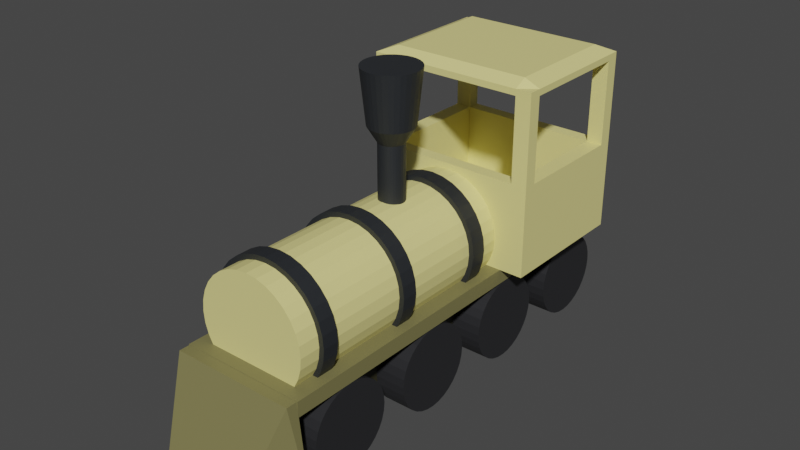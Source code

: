 # Source: train.blend  (saved by Blender 3.4.6; exported with 4.5.12 LTS)
import bpy
from mathutils import Matrix  # noqa: F401  (used for matrix-valued properties, if any)

bpy.ops.wm.read_factory_settings(use_empty=True)
scene = bpy.context.scene
scene.name = 'Scene'

# ---- collections
col_collection = bpy.data.collections.new('Collection'); scene.collection.children.link(col_collection)

# ---- materials (node trees are filled in below, after node groups)
mat_material_002 = bpy.data.materials.new('Material.002')
mat_material_002.use_transparent_shadow = False
mat_material_004 = bpy.data.materials.new('Material.004')
mat_material_004.use_transparent_shadow = False
mat_material_001 = bpy.data.materials.new('Material.001')
mat_material_001.use_transparent_shadow = False
mat_material_005 = bpy.data.materials.new('Material.005')
mat_material_005.use_transparent_shadow = False
mat_material_003 = bpy.data.materials.new('Material.003')
mat_material_003.use_transparent_shadow = False

# ---- material node trees
mat_material_002.use_nodes = True; mat_material_002.node_tree.nodes.clear()
_N = mat_material_002.node_tree.nodes; _L = mat_material_002.node_tree.links
n0 = _N.new('ShaderNodeBsdfPrincipled'); n0.name = 'Principled BSDF'; n0.location = (10, 300)
n0.distribution = 'GGX'
n0.subsurface_method = 'RANDOM_WALK_SKIN'
n0.inputs[0].default_value = (0.8, 0.7276, 0.2746, 1.0)
n0.inputs[3].default_value = 1.45
n0.inputs[27].default_value = (0.0, 0.0, 0.0, 1.0)
n0.inputs[28].default_value = 1.0
n1 = _N.new('ShaderNodeOutputMaterial'); n1.name = 'Material Output'; n1.location = (300, 300)
_L.new(n0.outputs[0], n1.inputs[0])
n1.is_active_output = True
mat_material_004.use_nodes = True; mat_material_004.node_tree.nodes.clear()
_N = mat_material_004.node_tree.nodes; _L = mat_material_004.node_tree.links
n0 = _N.new('ShaderNodeBsdfPrincipled'); n0.name = 'Principled BSDF'; n0.location = (10, 300)
n0.distribution = 'GGX'
n0.subsurface_method = 'RANDOM_WALK_SKIN'
n0.inputs[0].default_value = (0.196, 0.1791, 0.07173, 1.0)
n0.inputs[3].default_value = 1.45
n0.inputs[27].default_value = (0.0, 0.0, 0.0, 1.0)
n0.inputs[28].default_value = 1.0
n1 = _N.new('ShaderNodeOutputMaterial'); n1.name = 'Material Output'; n1.location = (300, 300)
_L.new(n0.outputs[0], n1.inputs[0])
n1.is_active_output = True
mat_material_001.use_nodes = True; mat_material_001.node_tree.nodes.clear()
_N = mat_material_001.node_tree.nodes; _L = mat_material_001.node_tree.links
n0 = _N.new('ShaderNodeBsdfPrincipled'); n0.name = 'Principled BSDF'; n0.location = (10, 300)
n0.distribution = 'GGX'
n0.subsurface_method = 'RANDOM_WALK_SKIN'
n0.inputs[0].default_value = (0.02108, 0.02133, 0.02365, 1.0)
n0.inputs[3].default_value = 1.45
n0.inputs[27].default_value = (0.0, 0.0, 0.0, 1.0)
n0.inputs[28].default_value = 1.0
n1 = _N.new('ShaderNodeOutputMaterial'); n1.name = 'Material Output'; n1.location = (300, 300)
_L.new(n0.outputs[0], n1.inputs[0])
n1.is_active_output = True
mat_material_005.use_nodes = True; mat_material_005.node_tree.nodes.clear()
_N = mat_material_005.node_tree.nodes; _L = mat_material_005.node_tree.links
n0 = _N.new('ShaderNodeBsdfPrincipled'); n0.name = 'Principled BSDF'; n0.location = (10, 300)
n0.distribution = 'GGX'
n0.subsurface_method = 'RANDOM_WALK_SKIN'
n0.inputs[0].default_value = (0.0331, 0.03059, 0.01408, 1.0)
n0.inputs[3].default_value = 1.45
n0.inputs[27].default_value = (0.0, 0.0, 0.0, 1.0)
n0.inputs[28].default_value = 1.0
n1 = _N.new('ShaderNodeOutputMaterial'); n1.name = 'Material Output'; n1.location = (300, 300)
_L.new(n0.outputs[0], n1.inputs[0])
n1.is_active_output = True
mat_material_003.use_nodes = True; mat_material_003.node_tree.nodes.clear()
_N = mat_material_003.node_tree.nodes; _L = mat_material_003.node_tree.links
n0 = _N.new('ShaderNodeBsdfPrincipled'); n0.name = 'Principled BSDF'; n0.location = (10, 300)
n0.distribution = 'GGX'
n0.subsurface_method = 'RANDOM_WALK_SKIN'
n0.inputs[0].default_value = (0.0192, 0.02177, 0.02535, 1.0)
n0.inputs[3].default_value = 1.45
n0.inputs[27].default_value = (0.0, 0.0, 0.0, 1.0)
n0.inputs[28].default_value = 1.0
n1 = _N.new('ShaderNodeOutputMaterial'); n1.name = 'Material Output'; n1.location = (300, 300)
_L.new(n0.outputs[0], n1.inputs[0])
n1.is_active_output = True

# ---- world
world_world = bpy.data.worlds.new('World'); scene.world = world_world
world_world.use_nodes = True; world_world.node_tree.nodes.clear()
_N = world_world.node_tree.nodes; _L = world_world.node_tree.links
n0 = _N.new('ShaderNodeOutputWorld'); n0.name = 'World Output'; n0.location = (300, 300)
n1 = _N.new('ShaderNodeBackground'); n1.name = 'Background'; n1.location = (10, 300)
n1.inputs[0].default_value = (0.05088, 0.05088, 0.05088, 1.0)
_L.new(n1.outputs[0], n0.inputs[0])
n0.is_active_output = True
world_world.color = (0.05088, 0.05088, 0.05088)
world_world.use_sun_shadow = False
world_world.sun_shadow_jitter_overblur = 0.0

# ---- meshes
me_cylinder = bpy.data.meshes.new('Cylinder')
me_cylinder.from_pydata([(0.0, 1.0, -1.0), (0.0, 1.0, 1.0), (0.1951, 0.9808, -1.0), (0.1951, 0.9808, 1.0), (0.3827, 0.9239, -1.0), (0.3827, 0.9239, 1.0), (0.5556, 0.8315, -1.0), (0.5556, 0.8315, 1.0), (0.7071, 0.7071, -1.0), (0.7071, 0.7071, 1.0), (0.8315, 0.5556, -1.0), (0.8315, 0.5556, 1.0), (0.9239, 0.3827, -1.0), (0.9239, 0.3827, 1.0), (0.9808, 0.1951, -1.0), (0.9808, 0.1951, 1.0), (1.0, 0.0, -1.0), (1.0, 0.0, 1.0), (0.9808, -0.1951, -1.0), (0.9808, -0.1951, 1.0), (0.9239, -0.3827, -1.0), (0.9239, -0.3827, 1.0), (0.8315, -0.5556, -1.0), (0.8315, -0.5556, 1.0), (0.7071, -0.7071, -1.0), (0.7071, -0.7071, 1.0), (0.5556, -0.8315, -1.0), (0.5556, -0.8315, 1.0), (0.3827, -0.9239, -1.0), (0.3827, -0.9239, 1.0), (0.1951, -0.9808, -1.0), (0.1951, -0.9808, 1.0), (0.0, -1.0, -1.0), (0.0, -1.0, 1.0), (-0.1951, -0.9808, -1.0), (-0.1951, -0.9808, 1.0), (-0.3827, -0.9239, -1.0), (-0.3827, -0.9239, 1.0), (-0.5556, -0.8315, -1.0), (-0.5556, -0.8315, 1.0), (-0.7071, -0.7071, -1.0), (-0.7071, -0.7071, 1.0), (-0.8315, -0.5556, -1.0), (-0.8315, -0.5556, 1.0), (-0.9239, -0.3827, -1.0), (-0.9239, -0.3827, 1.0), (-0.9808, -0.1951, -1.0), (-0.9808, -0.1951, 1.0), (-1.0, 0.0, -1.0), (-1.0, 0.0, 1.0), (-0.9808, 0.1951, -1.0), (-0.9808, 0.1951, 1.0), (-0.9239, 0.3827, -1.0), (-0.9239, 0.3827, 1.0), (-0.8315, 0.5556, -1.0), (-0.8315, 0.5556, 1.0), (-0.7071, 0.7071, -1.0), (-0.7071, 0.7071, 1.0), (-0.5556, 0.8315, -1.0), (-0.5556, 0.8315, 1.0), (-0.3827, 0.9239, -1.0), (-0.3827, 0.9239, 1.0), (-0.1951, 0.9808, -1.0), (-0.1951, 0.9808, 1.0)], [], [(0, 1, 3, 2), (2, 3, 5, 4), (4, 5, 7, 6), (6, 7, 9, 8), (8, 9, 11, 10), (10, 11, 13, 12), (12, 13, 15, 14), (14, 15, 17, 16), (16, 17, 19, 18), (18, 19, 21, 20), (20, 21, 23, 22), (22, 23, 25, 24), (24, 25, 27, 26), (26, 27, 29, 28), (28, 29, 31, 30), (30, 31, 33, 32), (32, 33, 35, 34), (34, 35, 37, 36), (36, 37, 39, 38), (38, 39, 41, 40), (40, 41, 43, 42), (42, 43, 45, 44), (44, 45, 47, 46), (46, 47, 49, 48), (48, 49, 51, 50), (50, 51, 53, 52), (52, 53, 55, 54), (54, 55, 57, 56), (56, 57, 59, 58), (58, 59, 61, 60), (3, 1, 63, 61, 59, 57, 55, 53, 51, 49, 47, 45, 43, 41, 39, 37, 35, 33, 31, 29, 27, 25, 23, 21, 19, 17, 15, 13, 11, 9, 7, 5), (60, 61, 63, 62), (62, 63, 1, 0), (0, 2, 4, 6, 8, 10, 12, 14, 16, 18, 20, 22, 24, 26, 28, 30, 32, 34, 36, 38, 40, 42, 44, 46, 48, 50, 52, 54, 56, 58, 60, 62)])
_uv = me_cylinder.uv_layers.new(name='UVMap')
_uv.uv.foreach_set('vector', [1.0, 0.5, 1.0, 1.0, 0.9688, 1.0, 0.9688, 0.5, 0.9688, 0.5, 0.9688, 1.0, 0.9375, 1.0, 0.9375, 0.5, 0.9375, 0.5, 0.9375, 1.0, 0.9062, 1.0, 0.9062, 0.5, 0.9062, 0.5, 0.9062, 1.0, 0.875, 1.0, 0.875, 0.5, 0.875, 0.5, 0.875, 1.0, 0.8438, 1.0, 0.8438, 0.5, 0.8438, 0.5, 0.8438, 1.0, 0.8125, 1.0, 0.8125, 0.5, 0.8125, 0.5, 0.8125, 1.0, 0.7812, 1.0, 0.7812, 0.5, 0.7812, 0.5, 0.7812, 1.0, 0.75, 1.0, 0.75, 0.5, 0.75, 0.5, 0.75, 1.0, 0.7188, 1.0, 0.7188, 0.5, 0.7188, 0.5, 0.7188, 1.0, 0.6875, 1.0, 0.6875, 0.5, 0.6875, 0.5, 0.6875, 1.0, 0.6562, 1.0, 0.6562, 0.5, 0.6562, 0.5, 0.6562, 1.0, 0.625, 1.0, 0.625, 0.5, 0.625, 0.5, 0.625, 1.0, 0.5938, 1.0, 0.5938, 0.5, 0.5938, 0.5, 0.5938, 1.0, 0.5625, 1.0, 0.5625, 0.5, 0.5625, 0.5, 0.5625, 1.0, 0.5312, 1.0, 0.5312, 0.5, 0.5312, 0.5, 0.5312, 1.0, 0.5, 1.0, 0.5, 0.5, 0.5, 0.5, 0.5, 1.0, 0.4688, 1.0, 0.4688, 0.5, 0.4688, 0.5, 0.4688, 1.0, 0.4375, 1.0, 0.4375, 0.5, 0.4375, 0.5, 0.4375, 1.0, 0.4062, 1.0, 0.4062, 0.5, 0.4062, 0.5, 0.4062, 1.0, 0.375, 1.0, 0.375, 0.5, 0.375, 0.5, 0.375, 1.0, 0.3438, 1.0, 0.3438, 0.5, 0.3438, 0.5, 0.3438, 1.0, 0.3125, 1.0, 0.3125, 0.5, 0.3125, 0.5, 0.3125, 1.0, 0.2812, 1.0, 0.2812, 0.5, 0.2812, 0.5, 0.2812, 1.0, 0.25, 1.0, 0.25, 0.5, 0.25, 0.5, 0.25, 1.0, 0.2188, 1.0, 0.2188, 0.5, 0.2188, 0.5, 0.2188, 1.0, 0.1875, 1.0, 0.1875, 0.5, 0.1875, 0.5, 0.1875, 1.0, 0.1562, 1.0, 0.1562, 0.5, 0.1562, 0.5, 0.1562, 1.0, 0.125, 1.0, 0.125, 0.5, 0.125, 0.5, 0.125, 1.0, 0.09375, 1.0, 0.09375, 0.5, 0.09375, 0.5, 0.09375, 1.0, 0.0625, 1.0, 0.0625, 0.5, 0.2968, 0.4854, 0.25, 0.49, 0.2032, 0.4854, 0.1582, 0.4717, 0.1167, 0.4496, 0.08029, 0.4197, 0.05045, 0.3833, 0.02827, 0.3418, 0.01461, 0.2968, 0.01, 0.25, 0.01461, 0.2032, 0.02827, 0.1582, 0.05045, 0.1167, 0.08029, 0.08029, 0.1167, 0.05045, 0.1582, 0.02827, 0.2032, 0.01461, 0.25, 0.01, 0.2968, 0.01461, 0.3418, 0.02827, 0.3833, 0.05045, 0.4197, 0.08029, 0.4496, 0.1167, 0.4717, 0.1582, 0.4854, 0.2032, 0.49, 0.25, 0.4854, 0.2968, 0.4717, 0.3418, 0.4496, 0.3833, 0.4197, 0.4197, 0.3833, 0.4496, 0.3418, 0.4717, 0.0625, 0.5, 0.0625, 1.0, 0.03125, 1.0, 0.03125, 0.5, 0.03125, 0.5, 0.03125, 1.0, 0.0, 1.0, 0.0, 0.5, 0.75, 0.49, 0.7968, 0.4854, 0.8418, 0.4717, 0.8833, 0.4496, 0.9197, 0.4197, 0.9496, 0.3833, 0.9717, 0.3418, 0.9854, 0.2968, 0.99, 0.25, 0.9854, 0.2032, 0.9717, 0.1582, 0.9496, 0.1167, 0.9197, 0.08029, 0.8833, 0.05045, 0.8418, 0.02827, 0.7968, 0.01461, 0.75, 0.01, 0.7032, 0.01461, 0.6582, 0.02827, 0.6167, 0.05045, 0.5803, 0.08029, 0.5504, 0.1167, 0.5283, 0.1582, 0.5146, 0.2032, 0.51, 0.25, 0.5146, 0.2968, 0.5283, 0.3418, 0.5504, 0.3833, 0.5803, 0.4197, 0.6167, 0.4496, 0.6582, 0.4717, 0.7032, 0.4854])
me_cylinder.materials.append(mat_material_002)
me_cylinder.update()
me_cube_001 = bpy.data.meshes.new('Cube.001')
me_cube_001.from_pydata([(-1.0, -1.0, -1.0), (-1.0, 1.0, -1.0), (1.0, -1.0, -1.0), (1.0, 1.0, -1.0), (-1.0, -1.0, -1.0), (-1.0, 1.0, -1.0), (1.0, 1.0, -1.0), (1.0, -1.0, -1.0), (-0.816, -0.816, 0.0), (-0.816, 0.816, 0.0), (0.816, 0.816, 0.0), (0.816, -0.816, 0.0), (-1.0, -0.004923, -1.0), (-1.0, -0.004923, 0.0), (1.0, -0.004923, -1.0), (1.0, -0.004923, 0.0), (1.0, -0.004923, -1.0), (-1.0, -0.004923, -1.0), (0.816, -0.004923, 0.0), (-0.816, -0.004923, 0.0), (1.0, -1.0, 0.0), (-1.0, -1.0, 0.0), (-1.0, 1.0, 0.0), (1.0, -0.004923, 0.0), (1.0, 1.0, 0.0), (-1.0, -0.004923, 0.0), (-0.816, -0.816, -0.8652), (-0.816, 0.816, -0.8652), (0.816, 0.816, -0.8652), (0.816, -0.816, -0.8652), (0.816, -0.004923, -0.8652), (-0.816, -0.004923, -0.8652), (0.816, -0.816, 0.0), (1.0, -1.0, 0.0), (0.816, -0.816, 0.0), (1.0, -1.0, 0.0), (0.816, -1.0, 0.0), (0.816, -1.0, 0.9165), (0.816, -0.816, 0.0), (0.816, -0.816, 0.9165), (1.0, -1.0, 0.0), (1.0, -1.0, 0.9165), (1.0, -0.816, 0.0), (1.0, -0.816, 0.9165), (0.816, 0.816, -2.98e-08), (0.816, 0.816, 0.9256), (0.816, 1.0, -2.98e-08), (0.816, 1.0, 0.9256), (1.0, 0.816, -2.98e-08), (1.0, 0.816, 0.9256), (1.0, 1.0, -2.98e-08), (1.0, 1.0, 0.9256), (-1.0, 0.816, 0.0), (-1.0, 0.816, 0.9251), (-1.0, 1.0, 0.0), (-1.0, 1.0, 0.9251), (-0.816, 0.816, 0.0), (-0.816, 0.816, 0.9251), (-0.816, 1.0, 0.0), (-0.816, 1.0, 0.9251), (-1.0, -1.0, 0.0), (-1.0, -1.0, 0.9162), (-1.0, -0.816, 0.0), (-1.0, -0.816, 0.9162), (-0.816, -1.0, 0.0), (-0.816, -1.0, 0.9162), (-0.816, -0.816, 0.0), (-0.816, -0.816, 0.9162), (0.816, -1.0, 0.9165), (0.816, -0.816, 0.9165), (1.0, -1.0, 0.9165), (1.0, -0.816, 0.9165), (0.816, 0.816, 0.9256), (0.816, 1.0, 0.9256), (1.0, 0.816, 0.9256), (1.0, 1.0, 0.9256), (-1.0, 0.816, 0.9251), (-1.0, 1.0, 0.9251), (-0.816, 0.816, 0.9251), (-0.816, 1.0, 0.9251), (-1.0, -1.0, 0.9162), (-1.0, -0.816, 0.9162), (-0.816, -1.0, 0.9162), (-0.816, -0.816, 0.9162), (0.8159, 0.8141, 0.06988), (0.8159, -1.002, 0.9864), (0.8159, -0.8178, 1.062), (0.9999, -1.002, 0.9864), (0.9999, -0.8178, 0.9864), (0.8159, 0.8141, 1.071), (0.8159, 0.9981, 0.9955), (0.9999, 0.8141, 0.9955), (0.9999, 0.9981, 0.9955), (-1.0, 0.8141, 0.9949), (-1.0, 0.9981, 0.9949), (-0.816, 0.8141, 1.07), (-0.816, 0.9981, 0.9949), (-1.0, -1.002, 0.9861), (-1.0, -0.8178, 0.9861), (-0.816, -1.002, 0.9861), (-0.816, -0.8178, 1.061)], [(23, 15), (25, 13), (44, 84)], [(12, 14, 2, 0), (2, 7, 4, 0), (14, 16, 7, 2), (1, 5, 6, 3), (12, 17, 5, 1), (7, 20, 21, 4), (16, 23, 20, 7), (5, 22, 24, 6), (17, 25, 22, 5), (4, 21, 25, 17), (6, 24, 23, 16), (0, 4, 17, 12), (3, 6, 16, 14), (1, 3, 14, 12), (18, 10, 28, 30), (11, 8, 21, 20), (18, 11, 20, 23), (9, 10, 24, 22), (19, 9, 22, 25), (10, 18, 23, 24), (8, 19, 25, 21), (29, 30, 28, 27, 31, 26), (10, 9, 27, 28), (8, 11, 29, 26), (19, 8, 26, 31), (9, 19, 31, 27), (11, 18, 30, 29), (20, 11, 32, 33), (33, 32, 34, 35), (36, 37, 39, 38), (38, 39, 43, 42), (42, 43, 41, 40), (40, 41, 37, 36), (38, 42, 40, 36), (41, 43, 71, 70), (44, 45, 47, 46), (46, 47, 51, 50), (50, 51, 49, 48), (48, 49, 45, 44), (46, 50, 48, 44), (65, 67, 83, 82), (52, 53, 55, 54), (54, 55, 59, 58), (58, 59, 57, 56), (56, 57, 53, 52), (54, 58, 56, 52), (59, 55, 77, 79), (60, 61, 63, 62), (62, 63, 67, 66), (66, 67, 65, 64), (64, 65, 61, 60), (62, 66, 64, 60), (47, 45, 72, 73), (79, 77, 94, 96), (70, 71, 88, 87), (81, 80, 97, 98), (75, 73, 90, 92), (45, 49, 74, 72), (63, 61, 80, 81), (39, 37, 68, 69), (51, 47, 73, 75), (57, 59, 79, 78), (61, 65, 82, 80), (37, 41, 70, 68), (55, 53, 76, 77), (67, 63, 81, 83), (43, 39, 69, 71), (49, 51, 75, 74), (53, 57, 78, 76), (74, 71, 88, 91), (68, 82, 99, 85), (80, 82, 99, 97), (77, 76, 93, 94), (81, 76, 93, 98), (88, 86, 85, 87), (92, 90, 89, 91), (96, 94, 93, 95), (100, 98, 97, 99), (86, 85, 99, 100), (93, 95, 100, 98), (90, 89, 95, 96), (88, 86, 89, 91), (100, 95, 89, 86), (74, 75, 92, 91), (79, 73, 90, 96), (68, 70, 87, 85)])
_uv = me_cube_001.uv_layers.new(name='UVMap')
_uv.uv.foreach_set('vector', [0.125, 0.6256, 0.375, 0.6256, 0.375, 0.75, 0.125, 0.75, 0.375, 0.75, 0.375, 0.75, 0.375, 1.0, 0.375, 1.0, 0.375, 0.6256, 0.375, 0.6256, 0.375, 0.75, 0.375, 0.75, 0.375, 0.25, 0.375, 0.25, 0.375, 0.5, 0.375, 0.5, 0.375, 0.1244, 0.375, 0.1244, 0.375, 0.25, 0.375, 0.25, 0.375, 0.75, 0.5, 0.75, 0.5, 1.0, 0.375, 1.0, 0.375, 0.6256, 0.5, 0.6256, 0.5, 0.75, 0.375, 0.75, 0.375, 0.25, 0.5, 0.25, 0.5, 0.5, 0.375, 0.5, 0.375, 0.1244, 0.5, 0.1244, 0.5, 0.25, 0.375, 0.25, 0.375, 0.0, 0.5, 0.0, 0.5, 0.1244, 0.375, 0.1244, 0.375, 0.5, 0.5, 0.5, 0.5, 0.6256, 0.375, 0.6256, 0.375, 0.0, 0.375, 0.0, 0.375, 0.1244, 0.375, 0.1244, 0.375, 0.5, 0.375, 0.5, 0.375, 0.6256, 0.375, 0.6256, 0.125, 0.5, 0.375, 0.5, 0.375, 0.6256, 0.125, 0.6256, 0.5, 0.5795, 0.5, 0.4905, 0.5, 0.4905, 0.5, 0.5795, 0.5, 0.6675, 0.5, 0.08249, 0.5, 0.0, 0.5, 0.75, 0.5, 0.5795, 0.5, 0.6675, 0.5, 0.75, 0.5, 0.6256, 0.5, 0.2595, 0.5, 0.4905, 0.5, 0.5, 0.5, 0.25, 0.5, 0.1705, 0.5, 0.2595, 0.5, 0.25, 0.5, 0.1244, 0.5, 0.4905, 0.5, 0.5795, 0.5, 0.6256, 0.5, 0.5, 0.5, 0.08249, 0.5, 0.1705, 0.5, 0.1244, 0.5, 0.0, 0.5, 0.6675, 0.5, 0.5795, 0.5, 0.4905, 0.5, 0.2595, 0.5, 0.1705, 0.5, 0.08249, 0.5, 0.4905, 0.5, 0.2595, 0.5, 0.2595, 0.5, 0.4905, 0.5, 0.08249, 0.5, 0.6675, 0.5, 0.6675, 0.5, 0.08249, 0.5, 0.1705, 0.5, 0.08249, 0.5, 0.08249, 0.5, 0.1705, 0.5, 0.2595, 0.5, 0.1705, 0.5, 0.1705, 0.5, 0.2595, 0.5, 0.6675, 0.5, 0.5795, 0.5, 0.5795, 0.5, 0.6675, 0.5, 0.75, 0.5, 0.6675, 0.5, 0.6675, 0.5, 0.75, 0.5, 0.75, 0.5, 0.6675, 0.5, 0.6675, 0.5, 0.75, 0.375, 0.0, 0.625, 0.0, 0.625, 0.25, 0.375, 0.25, 0.375, 0.25, 0.625, 0.25, 0.625, 0.5, 0.375, 0.5, 0.375, 0.5, 0.625, 0.5, 0.625, 0.75, 0.375, 0.75, 0.375, 0.75, 0.625, 0.75, 0.625, 1.0, 0.375, 1.0, 0.125, 0.5, 0.375, 0.5, 0.375, 0.75, 0.125, 0.75, 0.625, 0.75, 0.625, 0.5, 0.625, 0.5, 0.625, 0.75, 0.375, 0.0, 0.625, 0.0, 0.625, 0.25, 0.375, 0.25, 0.375, 0.25, 0.625, 0.25, 0.625, 0.5, 0.375, 0.5, 0.375, 0.5, 0.625, 0.5, 0.625, 0.75, 0.375, 0.75, 0.375, 0.75, 0.625, 0.75, 0.625, 1.0, 0.375, 1.0, 0.125, 0.5, 0.375, 0.5, 0.375, 0.75, 0.125, 0.75, 0.625, 0.75, 0.625, 0.5, 0.625, 0.5, 0.625, 0.75, 0.375, 0.0, 0.625, 0.0, 0.625, 0.25, 0.375, 0.25, 0.375, 0.25, 0.625, 0.25, 0.625, 0.5, 0.375, 0.5, 0.375, 0.5, 0.625, 0.5, 0.625, 0.75, 0.375, 0.75, 0.375, 0.75, 0.625, 0.75, 0.625, 1.0, 0.375, 1.0, 0.125, 0.5, 0.375, 0.5, 0.375, 0.75, 0.125, 0.75, 0.625, 0.5, 0.625, 0.25, 0.625, 0.25, 0.625, 0.5, 0.375, 0.0, 0.625, 0.0, 0.625, 0.25, 0.375, 0.25, 0.375, 0.25, 0.625, 0.25, 0.625, 0.5, 0.375, 0.5, 0.375, 0.5, 0.625, 0.5, 0.625, 0.75, 0.375, 0.75, 0.375, 0.75, 0.625, 0.75, 0.625, 1.0, 0.375, 1.0, 0.125, 0.5, 0.375, 0.5, 0.375, 0.75, 0.125, 0.75, 0.625, 0.25, 0.625, 0.0, 0.625, 0.0, 0.625, 0.25, 0.625, 0.5, 0.625, 0.25, 0.625, 0.25, 0.625, 0.5, 0.625, 0.75, 0.625, 0.5, 0.625, 0.5, 0.625, 0.75, 0.625, 0.25, 0.625, 0.0, 0.625, 0.0, 0.625, 0.25, 0.625, 0.5, 0.625, 0.25, 0.625, 0.25, 0.625, 0.5, 0.625, 1.0, 0.625, 0.75, 0.625, 0.75, 0.625, 1.0, 0.625, 0.25, 0.625, 0.0, 0.625, 0.0, 0.625, 0.25, 0.625, 0.25, 0.625, 0.0, 0.625, 0.0, 0.625, 0.25, 0.625, 0.5, 0.625, 0.25, 0.625, 0.25, 0.625, 0.5, 0.625, 0.75, 0.625, 0.5, 0.625, 0.5, 0.625, 0.75, 0.625, 1.0, 0.625, 0.75, 0.625, 0.75, 0.625, 1.0, 0.625, 1.0, 0.625, 0.75, 0.625, 0.75, 0.625, 1.0, 0.625, 0.25, 0.625, 0.0, 0.625, 0.0, 0.625, 0.25, 0.625, 0.5, 0.625, 0.25, 0.625, 0.25, 0.625, 0.5, 0.625, 0.5, 0.625, 0.25, 0.625, 0.25, 0.625, 0.5, 0.625, 0.75, 0.625, 0.5, 0.625, 0.5, 0.625, 0.75, 0.625, 1.0, 0.625, 0.75, 0.625, 0.75, 0.625, 1.0, 0.0, 0.0, 0.0, 0.0, 0.0, 0.0, 0.0, 0.0, 0.0, 0.0, 0.0, 0.0, 0.0, 0.0, 0.0, 0.0, 0.625, 1.0, 0.625, 0.75, 0.625, 0.75, 0.625, 1.0, 0.625, 0.25, 0.625, 0.0, 0.625, 0.0, 0.625, 0.25, 0.0, 0.0, 0.0, 0.0, 0.0, 0.0, 0.0, 0.0, 0.625, 0.5, 0.875, 0.5, 0.875, 0.75, 0.625, 0.75, 0.625, 0.5, 0.875, 0.5, 0.875, 0.75, 0.625, 0.75, 0.625, 0.5, 0.875, 0.5, 0.875, 0.75, 0.625, 0.75, 0.625, 0.5, 0.875, 0.5, 0.875, 0.75, 0.625, 0.75, 0.875, 0.5, 0.875, 0.75, 0.625, 0.75, 0.625, 0.5, 0.875, 0.75, 0.625, 0.75, 0.625, 0.5, 0.875, 0.5, 0.625, 0.25, 0.625, 0.0, 0.625, 0.75, 0.625, 0.5, 0.625, 0.5, 0.875, 0.5, 0.875, 0.75, 0.625, 0.75, 0.625, 0.5, 0.625, 0.75, 0.625, 0.0, 0.875, 0.5, 0.625, 0.75, 0.625, 0.5, 0.625, 0.5, 0.625, 0.75, 0.0, 0.0, 0.0, 0.0, 0.0, 0.0, 0.0, 0.0, 0.625, 1.0, 0.625, 0.75, 0.625, 0.75, 0.625, 1.0])
me_cube_001.materials.append(mat_material_002)
me_cube_001.update()
me_cube_002 = bpy.data.meshes.new('Cube.002')
me_cube_002.from_pydata([(-1.0, -1.0, -1.0), (-1.0, -1.0, 1.0), (-1.0, 1.0, -1.0), (-1.0, 1.0, 1.0), (1.0, -1.0, -1.0), (1.0, -1.0, 1.0), (1.0, 1.0, -1.0), (1.0, 1.0, 1.0)], [], [(0, 1, 3, 2), (2, 3, 7, 6), (6, 7, 5, 4), (4, 5, 1, 0), (2, 6, 4, 0), (7, 3, 1, 5)])
_uv = me_cube_002.uv_layers.new(name='UVMap')
_uv.uv.foreach_set('vector', [0.375, 0.0, 0.625, 0.0, 0.625, 0.25, 0.375, 0.25, 0.375, 0.25, 0.625, 0.25, 0.625, 0.5, 0.375, 0.5, 0.375, 0.5, 0.625, 0.5, 0.625, 0.75, 0.375, 0.75, 0.375, 0.75, 0.625, 0.75, 0.625, 1.0, 0.375, 1.0, 0.125, 0.5, 0.375, 0.5, 0.375, 0.75, 0.125, 0.75, 0.625, 0.5, 0.875, 0.5, 0.875, 0.75, 0.625, 0.75])
me_cube_002.materials.append(mat_material_004)
me_cube_002.update()
me_cylinder_001 = bpy.data.meshes.new('Cylinder.001')
me_cylinder_001.from_pydata([(0.0, 1.0, -1.0), (0.0, 1.0, 1.0), (0.1951, 0.9808, -1.0), (0.1951, 0.9808, 1.0), (0.3827, 0.9239, -1.0), (0.3827, 0.9239, 1.0), (0.5556, 0.8315, -1.0), (0.5556, 0.8315, 1.0), (0.7071, 0.7071, -1.0), (0.7071, 0.7071, 1.0), (0.8315, 0.5556, -1.0), (0.8315, 0.5556, 1.0), (0.9239, 0.3827, -1.0), (0.9239, 0.3827, 1.0), (0.9808, 0.1951, -1.0), (0.9808, 0.1951, 1.0), (1.0, 0.0, -1.0), (1.0, 0.0, 1.0), (0.9808, -0.1951, -1.0), (0.9808, -0.1951, 1.0), (0.9239, -0.3827, -1.0), (0.9239, -0.3827, 1.0), (0.8315, -0.5556, -1.0), (0.8315, -0.5556, 1.0), (0.7071, -0.7071, -1.0), (0.7071, -0.7071, 1.0), (0.5556, -0.8315, -1.0), (0.5556, -0.8315, 1.0), (0.3827, -0.9239, -1.0), (0.3827, -0.9239, 1.0), (0.1951, -0.9808, -1.0), (0.1951, -0.9808, 1.0), (0.0, -1.0, -1.0), (0.0, -1.0, 1.0), (-0.1951, -0.9808, -1.0), (-0.1951, -0.9808, 1.0), (-0.3827, -0.9239, -1.0), (-0.3827, -0.9239, 1.0), (-0.5556, -0.8315, -1.0), (-0.5556, -0.8315, 1.0), (-0.7071, -0.7071, -1.0), (-0.7071, -0.7071, 1.0), (-0.8315, -0.5556, -1.0), (-0.8315, -0.5556, 1.0), (-0.9239, -0.3827, -1.0), (-0.9239, -0.3827, 1.0), (-0.9808, -0.1951, -1.0), (-0.9808, -0.1951, 1.0), (-1.0, 0.0, -1.0), (-1.0, 0.0, 1.0), (-0.9808, 0.1951, -1.0), (-0.9808, 0.1951, 1.0), (-0.9239, 0.3827, -1.0), (-0.9239, 0.3827, 1.0), (-0.8315, 0.5556, -1.0), (-0.8315, 0.5556, 1.0), (-0.7071, 0.7071, -1.0), (-0.7071, 0.7071, 1.0), (-0.5556, 0.8315, -1.0), (-0.5556, 0.8315, 1.0), (-0.3827, 0.9239, -1.0), (-0.3827, 0.9239, 1.0), (-0.1951, 0.9808, -1.0), (-0.1951, 0.9808, 1.0), (-1.192e-07, 3.6, -1.0), (-1.192e-07, 3.6, 1.0), (0.1951, 3.581, -1.0), (0.1951, 3.581, 1.0), (0.3827, 3.524, -1.0), (0.3827, 3.524, 1.0), (0.5556, 3.431, -1.0), (0.5556, 3.431, 1.0), (0.7071, 3.307, -1.0), (0.7071, 3.307, 1.0), (0.8315, 3.156, -1.0), (0.8315, 3.156, 1.0), (0.9239, 2.983, -1.0), (0.9239, 2.983, 1.0), (0.9808, 2.795, -1.0), (0.9808, 2.795, 1.0), (1.0, 2.6, -1.0), (1.0, 2.6, 1.0), (0.9808, 2.405, -1.0), (0.9808, 2.405, 1.0), (0.9239, 2.217, -1.0), (0.9239, 2.217, 1.0), (0.8315, 2.044, -1.0), (0.8315, 2.044, 1.0), (0.7071, 1.893, -1.0), (0.7071, 1.893, 1.0), (0.5556, 1.769, -1.0), (0.5556, 1.769, 1.0), (0.3827, 1.676, -1.0), (0.3827, 1.676, 1.0), (0.1951, 1.619, -1.0), (0.1951, 1.619, 1.0), (-1.192e-07, 1.6, -1.0), (-1.192e-07, 1.6, 1.0), (-0.1951, 1.619, -1.0), (-0.1951, 1.619, 1.0), (-0.3827, 1.676, -1.0), (-0.3827, 1.676, 1.0), (-0.5556, 1.769, -1.0), (-0.5556, 1.769, 1.0), (-0.7071, 1.893, -1.0), (-0.7071, 1.893, 1.0), (-0.8315, 2.044, -1.0), (-0.8315, 2.044, 1.0), (-0.9239, 2.217, -1.0), (-0.9239, 2.217, 1.0), (-0.9808, 2.405, -1.0), (-0.9808, 2.405, 1.0), (-1.0, 2.6, -1.0), (-1.0, 2.6, 1.0), (-0.9808, 2.795, -1.0), (-0.9808, 2.795, 1.0), (-0.9239, 2.983, -1.0), (-0.9239, 2.983, 1.0), (-0.8315, 3.156, -1.0), (-0.8315, 3.156, 1.0), (-0.7071, 3.307, -1.0), (-0.7071, 3.307, 1.0), (-0.5556, 3.431, -1.0), (-0.5556, 3.431, 1.0), (-0.3827, 3.524, -1.0), (-0.3827, 3.524, 1.0), (-0.1951, 3.581, -1.0), (-0.1951, 3.581, 1.0), (-2.384e-07, 6.2, -1.0), (-2.384e-07, 6.2, 1.0), (0.1951, 6.181, -1.0), (0.1951, 6.181, 1.0), (0.3827, 6.124, -1.0), (0.3827, 6.124, 1.0), (0.5556, 6.031, -1.0), (0.5556, 6.031, 1.0), (0.7071, 5.907, -1.0), (0.7071, 5.907, 1.0), (0.8315, 5.756, -1.0), (0.8315, 5.756, 1.0), (0.9239, 5.583, -1.0), (0.9239, 5.583, 1.0), (0.9808, 5.395, -1.0), (0.9808, 5.395, 1.0), (1.0, 5.2, -1.0), (1.0, 5.2, 1.0), (0.9808, 5.005, -1.0), (0.9808, 5.005, 1.0), (0.9239, 4.817, -1.0), (0.9239, 4.817, 1.0), (0.8315, 4.644, -1.0), (0.8315, 4.644, 1.0), (0.7071, 4.493, -1.0), (0.7071, 4.493, 1.0), (0.5556, 4.369, -1.0), (0.5556, 4.369, 1.0), (0.3827, 4.276, -1.0), (0.3827, 4.276, 1.0), (0.1951, 4.219, -1.0), (0.1951, 4.219, 1.0), (-2.384e-07, 4.2, -1.0), (-2.384e-07, 4.2, 1.0), (-0.1951, 4.219, -1.0), (-0.1951, 4.219, 1.0), (-0.3827, 4.276, -1.0), (-0.3827, 4.276, 1.0), (-0.5556, 4.369, -1.0), (-0.5556, 4.369, 1.0), (-0.7071, 4.493, -1.0), (-0.7071, 4.493, 1.0), (-0.8315, 4.644, -1.0), (-0.8315, 4.644, 1.0), (-0.9239, 4.817, -1.0), (-0.9239, 4.817, 1.0), (-0.9808, 5.005, -1.0), (-0.9808, 5.005, 1.0), (-1.0, 5.2, -1.0), (-1.0, 5.2, 1.0), (-0.9808, 5.395, -1.0), (-0.9808, 5.395, 1.0), (-0.9239, 5.583, -1.0), (-0.9239, 5.583, 1.0), (-0.8315, 5.756, -1.0), (-0.8315, 5.756, 1.0), (-0.7071, 5.907, -1.0), (-0.7071, 5.907, 1.0), (-0.5556, 6.031, -1.0), (-0.5556, 6.031, 1.0), (-0.3827, 6.124, -1.0), (-0.3827, 6.124, 1.0), (-0.1951, 6.181, -1.0), (-0.1951, 6.181, 1.0), (-3.576e-07, 8.8, -1.0), (-3.576e-07, 8.8, 1.0), (0.1951, 8.781, -1.0), (0.1951, 8.781, 1.0), (0.3827, 8.724, -1.0), (0.3827, 8.724, 1.0), (0.5556, 8.631, -1.0), (0.5556, 8.631, 1.0), (0.7071, 8.507, -1.0), (0.7071, 8.507, 1.0), (0.8315, 8.356, -1.0), (0.8315, 8.356, 1.0), (0.9239, 8.183, -1.0), (0.9239, 8.183, 1.0), (0.9808, 7.995, -1.0), (0.9808, 7.995, 1.0), (1.0, 7.8, -1.0), (1.0, 7.8, 1.0), (0.9808, 7.605, -1.0), (0.9808, 7.605, 1.0), (0.9239, 7.417, -1.0), (0.9239, 7.417, 1.0), (0.8315, 7.244, -1.0), (0.8315, 7.244, 1.0), (0.7071, 7.093, -1.0), (0.7071, 7.093, 1.0), (0.5556, 6.969, -1.0), (0.5556, 6.969, 1.0), (0.3827, 6.876, -1.0), (0.3827, 6.876, 1.0), (0.1951, 6.819, -1.0), (0.1951, 6.819, 1.0), (-3.576e-07, 6.8, -1.0), (-3.576e-07, 6.8, 1.0), (-0.1951, 6.819, -1.0), (-0.1951, 6.819, 1.0), (-0.3827, 6.876, -1.0), (-0.3827, 6.876, 1.0), (-0.5556, 6.969, -1.0), (-0.5556, 6.969, 1.0), (-0.7071, 7.093, -1.0), (-0.7071, 7.093, 1.0), (-0.8315, 7.244, -1.0), (-0.8315, 7.244, 1.0), (-0.9239, 7.417, -1.0), (-0.9239, 7.417, 1.0), (-0.9808, 7.605, -1.0), (-0.9808, 7.605, 1.0), (-1.0, 7.8, -1.0), (-1.0, 7.8, 1.0), (-0.9808, 7.995, -1.0), (-0.9808, 7.995, 1.0), (-0.9239, 8.183, -1.0), (-0.9239, 8.183, 1.0), (-0.8315, 8.356, -1.0), (-0.8315, 8.356, 1.0), (-0.7071, 8.507, -1.0), (-0.7071, 8.507, 1.0), (-0.5556, 8.631, -1.0), (-0.5556, 8.631, 1.0), (-0.3827, 8.724, -1.0), (-0.3827, 8.724, 1.0), (-0.1951, 8.781, -1.0), (-0.1951, 8.781, 1.0), (0.0, 1.0, -0.513), (0.0, 1.0, 0.513), (0.1951, 0.9808, -0.513), (0.1951, 0.9808, 0.513), (0.3827, 0.9239, -0.513), (0.3827, 0.9239, 0.513), (0.5556, 0.8315, -0.513), (0.5556, 0.8315, 0.513), (0.7071, 0.7071, -0.513), (0.7071, 0.7071, 0.513), (0.8315, 0.5556, -0.513), (0.8315, 0.5556, 0.513), (0.9239, 0.3827, -0.513), (0.9239, 0.3827, 0.513), (0.9808, 0.1951, -0.513), (0.9808, 0.1951, 0.513), (1.0, 0.0, -0.513), (1.0, 0.0, 0.513), (0.9808, -0.1951, -0.513), (0.9808, -0.1951, 0.513), (0.9239, -0.3827, -0.513), (0.9239, -0.3827, 0.513), (0.8315, -0.5556, -0.513), (0.8315, -0.5556, 0.513), (0.7071, -0.7071, -0.513), (0.7071, -0.7071, 0.513), (0.5556, -0.8315, -0.513), (0.5556, -0.8315, 0.513), (0.3827, -0.9239, -0.513), (0.3827, -0.9239, 0.513), (0.1951, -0.9808, -0.513), (0.1951, -0.9808, 0.513), (0.0, -1.0, -0.513), (0.0, -1.0, 0.513), (-0.1951, -0.9808, -0.513), (-0.1951, -0.9808, 0.513), (-0.3827, -0.9239, -0.513), (-0.3827, -0.9239, 0.513), (-0.5556, -0.8315, -0.513), (-0.5556, -0.8315, 0.513), (-0.7071, -0.7071, -0.513), (-0.7071, -0.7071, 0.513), (-0.8315, -0.5556, -0.513), (-0.8315, -0.5556, 0.513), (-0.9239, -0.3827, -0.513), (-0.9239, -0.3827, 0.513), (-0.9808, -0.1951, -0.513), (-0.9808, -0.1951, 0.513), (-1.0, 0.0, -0.513), (-1.0, 0.0, 0.513), (-0.9808, 0.1951, -0.513), (-0.9808, 0.1951, 0.513), (-0.9239, 0.3827, -0.513), (-0.9239, 0.3827, 0.513), (-0.8315, 0.5556, -0.513), (-0.8315, 0.5556, 0.513), (-0.7071, 0.7071, -0.513), (-0.7071, 0.7071, 0.513), (-0.5556, 0.8315, -0.513), (-0.5556, 0.8315, 0.513), (-0.3827, 0.9239, -0.513), (-0.3827, 0.9239, 0.513), (-0.1951, 0.9808, -0.513), (-0.1951, 0.9808, 0.513), (-1.192e-07, 3.6, -0.513), (-1.192e-07, 3.6, 0.513), (0.1951, 3.581, -0.513), (0.1951, 3.581, 0.513), (0.3827, 3.524, -0.513), (0.3827, 3.524, 0.513), (0.5556, 3.431, -0.513), (0.5556, 3.431, 0.513), (0.7071, 3.307, -0.513), (0.7071, 3.307, 0.513), (0.8315, 3.156, -0.513), (0.8315, 3.156, 0.513), (0.9239, 2.983, -0.513), (0.9239, 2.983, 0.513), (0.9808, 2.795, -0.513), (0.9808, 2.795, 0.513), (1.0, 2.6, -0.513), (1.0, 2.6, 0.513), (0.9808, 2.405, -0.513), (0.9808, 2.405, 0.513), (0.9239, 2.217, -0.513), (0.9239, 2.217, 0.513), (0.8315, 2.044, -0.513), (0.8315, 2.044, 0.513), (0.7071, 1.893, -0.513), (0.7071, 1.893, 0.513), (0.5556, 1.769, -0.513), (0.5556, 1.769, 0.513), (0.3827, 1.676, -0.513), (0.3827, 1.676, 0.513), (0.1951, 1.619, -0.513), (0.1951, 1.619, 0.513), (-1.192e-07, 1.6, -0.513), (-1.192e-07, 1.6, 0.513), (-0.1951, 1.619, -0.513), (-0.1951, 1.619, 0.513), (-0.3827, 1.676, -0.513), (-0.3827, 1.676, 0.513), (-0.5556, 1.769, -0.513), (-0.5556, 1.769, 0.513), (-0.7071, 1.893, -0.513), (-0.7071, 1.893, 0.513), (-0.8315, 2.044, -0.513), (-0.8315, 2.044, 0.513), (-0.9239, 2.217, -0.513), (-0.9239, 2.217, 0.513), (-0.9808, 2.405, -0.513), (-0.9808, 2.405, 0.513), (-1.0, 2.6, -0.513), (-1.0, 2.6, 0.513), (-0.9808, 2.795, -0.513), (-0.9808, 2.795, 0.513), (-0.9239, 2.983, -0.513), (-0.9239, 2.983, 0.513), (-0.8315, 3.156, -0.513), (-0.8315, 3.156, 0.513), (-0.7071, 3.307, -0.513), (-0.7071, 3.307, 0.513), (-0.5556, 3.431, -0.513), (-0.5556, 3.431, 0.513), (-0.3827, 3.524, -0.513), (-0.3827, 3.524, 0.513), (-0.1951, 3.581, -0.513), (-0.1951, 3.581, 0.513), (-2.384e-07, 6.2, -0.513), (-2.384e-07, 6.2, 0.513), (0.1951, 6.181, -0.513), (0.1951, 6.181, 0.513), (0.3827, 6.124, -0.513), (0.3827, 6.124, 0.513), (0.5556, 6.031, -0.513), (0.5556, 6.031, 0.513), (0.7071, 5.907, -0.513), (0.7071, 5.907, 0.513), (0.8315, 5.756, -0.513), (0.8315, 5.756, 0.513), (0.9239, 5.583, -0.513), (0.9239, 5.583, 0.513), (0.9808, 5.395, -0.513), (0.9808, 5.395, 0.513), (1.0, 5.2, -0.513), (1.0, 5.2, 0.513), (0.9808, 5.005, -0.513), (0.9808, 5.005, 0.513), (0.9239, 4.817, -0.513), (0.9239, 4.817, 0.513), (0.8315, 4.644, -0.513), (0.8315, 4.644, 0.513), (0.7071, 4.493, -0.513), (0.7071, 4.493, 0.513), (0.5556, 4.369, -0.513), (0.5556, 4.369, 0.513), (0.3827, 4.276, -0.513), (0.3827, 4.276, 0.513), (0.1951, 4.219, -0.513), (0.1951, 4.219, 0.513), (-2.384e-07, 4.2, -0.513), (-2.384e-07, 4.2, 0.513), (-0.1951, 4.219, -0.513), (-0.1951, 4.219, 0.513), (-0.3827, 4.276, -0.513), (-0.3827, 4.276, 0.513), (-0.5556, 4.369, -0.513), (-0.5556, 4.369, 0.513), (-0.7071, 4.493, -0.513), (-0.7071, 4.493, 0.513), (-0.8315, 4.644, -0.513), (-0.8315, 4.644, 0.513), (-0.9239, 4.817, -0.513), (-0.9239, 4.817, 0.513), (-0.9808, 5.005, -0.513), (-0.9808, 5.005, 0.513), (-1.0, 5.2, -0.513), (-1.0, 5.2, 0.513), (-0.9808, 5.395, -0.513), (-0.9808, 5.395, 0.513), (-0.9239, 5.583, -0.513), (-0.9239, 5.583, 0.513), (-0.8315, 5.756, -0.513), (-0.8315, 5.756, 0.513), (-0.7071, 5.907, -0.513), (-0.7071, 5.907, 0.513), (-0.5556, 6.031, -0.513), (-0.5556, 6.031, 0.513), (-0.3827, 6.124, -0.513), (-0.3827, 6.124, 0.513), (-0.1951, 6.181, -0.513), (-0.1951, 6.181, 0.513), (-3.576e-07, 8.8, -0.513), (-3.576e-07, 8.8, 0.513), (0.1951, 8.781, -0.513), (0.1951, 8.781, 0.513), (0.3827, 8.724, -0.513), (0.3827, 8.724, 0.513), (0.5556, 8.631, -0.513), (0.5556, 8.631, 0.513), (0.7071, 8.507, -0.513), (0.7071, 8.507, 0.513), (0.8315, 8.356, -0.513), (0.8315, 8.356, 0.513), (0.9239, 8.183, -0.513), (0.9239, 8.183, 0.513), (0.9808, 7.995, -0.513), (0.9808, 7.995, 0.513), (1.0, 7.8, -0.513), (1.0, 7.8, 0.513), (0.9808, 7.605, -0.513), (0.9808, 7.605, 0.513), (0.9239, 7.417, -0.513), (0.9239, 7.417, 0.513), (0.8315, 7.244, -0.513), (0.8315, 7.244, 0.513), (0.7071, 7.093, -0.513), (0.7071, 7.093, 0.513), (0.5556, 6.969, -0.513), (0.5556, 6.969, 0.513), (0.3827, 6.876, -0.513), (0.3827, 6.876, 0.513), (0.1951, 6.819, -0.513), (0.1951, 6.819, 0.513), (-3.576e-07, 6.8, -0.513), (-3.576e-07, 6.8, 0.513), (-0.1951, 6.819, -0.513), (-0.1951, 6.819, 0.513), (-0.3827, 6.876, -0.513), (-0.3827, 6.876, 0.513), (-0.5556, 6.969, -0.513), (-0.5556, 6.969, 0.513), (-0.7071, 7.093, -0.513), (-0.7071, 7.093, 0.513), (-0.8315, 7.244, -0.513), (-0.8315, 7.244, 0.513), (-0.9239, 7.417, -0.513), (-0.9239, 7.417, 0.513), (-0.9808, 7.605, -0.513), (-0.9808, 7.605, 0.513), (-1.0, 7.8, -0.513), (-1.0, 7.8, 0.513), (-0.9808, 7.995, -0.513), (-0.9808, 7.995, 0.513), (-0.9239, 8.183, -0.513), (-0.9239, 8.183, 0.513), (-0.8315, 8.356, -0.513), (-0.8315, 8.356, 0.513), (-0.7071, 8.507, -0.513), (-0.7071, 8.507, 0.513), (-0.5556, 8.631, -0.513), (-0.5556, 8.631, 0.513), (-0.3827, 8.724, -0.513), (-0.3827, 8.724, 0.513), (-0.1951, 8.781, -0.513), (-0.1951, 8.781, 0.513)], [], [(257, 1, 3, 259), (2, 0, 256, 258), (259, 3, 5, 261), (4, 2, 258, 260), (261, 5, 7, 263), (6, 4, 260, 262), (263, 7, 9, 265), (8, 6, 262, 264), (265, 9, 11, 267), (266, 10, 8, 264), (267, 11, 13, 269), (268, 12, 10, 266), (269, 13, 15, 271), (270, 14, 12, 268), (271, 15, 17, 273), (272, 16, 14, 270), (273, 17, 19, 275), (274, 18, 16, 272), (275, 19, 21, 277), (276, 20, 18, 274), (277, 21, 23, 279), (278, 22, 20, 276), (279, 23, 25, 281), (280, 24, 22, 278), (281, 25, 27, 283), (282, 26, 24, 280), (283, 27, 29, 285), (284, 28, 26, 282), (285, 29, 31, 287), (286, 30, 28, 284), (287, 31, 33, 289), (288, 32, 30, 286), (289, 33, 35, 291), (290, 34, 32, 288), (291, 35, 37, 293), (292, 36, 34, 290), (293, 37, 39, 295), (294, 38, 36, 292), (295, 39, 41, 297), (296, 40, 38, 294), (41, 43, 299, 297), (42, 40, 296, 298), (299, 43, 45, 301), (44, 42, 298, 300), (301, 45, 47, 303), (46, 44, 300, 302), (303, 47, 49, 305), (48, 46, 302, 304), (305, 49, 51, 307), (50, 48, 304, 306), (307, 51, 53, 309), (52, 50, 306, 308), (309, 53, 55, 311), (54, 52, 308, 310), (311, 55, 57, 313), (56, 54, 310, 312), (313, 57, 59, 315), (58, 56, 312, 314), (315, 59, 61, 317), (60, 58, 314, 316), (9, 7, 5, 3, 1, 63, 61, 59, 57, 55, 53, 51, 49, 47, 45, 43, 41, 39, 37, 35, 33, 31, 29, 27, 25, 23, 21, 19, 17, 15, 13, 11), (61, 63, 319, 317), (62, 60, 316, 318), (319, 63, 1, 257), (0, 62, 318, 256), (62, 0, 2, 4, 6, 8, 10, 12, 14, 16, 18, 20, 22, 24, 26, 28, 30, 32, 34, 36, 38, 40, 42, 44, 46, 48, 50, 52, 54, 56, 58, 60), (321, 65, 67, 323), (66, 64, 320, 322), (323, 67, 69, 325), (68, 66, 322, 324), (69, 71, 327, 325), (70, 68, 324, 326), (327, 71, 73, 329), (72, 70, 326, 328), (329, 73, 75, 331), (330, 74, 72, 328), (331, 75, 77, 333), (332, 76, 74, 330), (333, 77, 79, 335), (334, 78, 76, 332), (335, 79, 81, 337), (336, 80, 78, 334), (337, 81, 83, 339), (338, 82, 80, 336), (339, 83, 85, 341), (340, 84, 82, 338), (341, 85, 87, 343), (342, 86, 84, 340), (343, 87, 89, 345), (344, 88, 86, 342), (345, 89, 91, 347), (346, 90, 88, 344), (347, 91, 93, 349), (348, 92, 90, 346), (349, 93, 95, 351), (350, 94, 92, 348), (351, 95, 97, 353), (352, 96, 94, 350), (353, 97, 99, 355), (354, 98, 96, 352), (355, 99, 101, 357), (356, 100, 98, 354), (357, 101, 103, 359), (358, 102, 100, 356), (359, 103, 105, 361), (360, 104, 102, 358), (361, 105, 107, 363), (106, 104, 360, 362), (363, 107, 109, 365), (108, 106, 362, 364), (365, 109, 111, 367), (110, 108, 364, 366), (367, 111, 113, 369), (112, 110, 366, 368), (369, 113, 115, 371), (114, 112, 368, 370), (371, 115, 117, 373), (116, 114, 370, 372), (373, 117, 119, 375), (118, 116, 372, 374), (375, 119, 121, 377), (120, 118, 374, 376), (377, 121, 123, 379), (122, 120, 376, 378), (379, 123, 125, 381), (124, 122, 378, 380), (73, 71, 69, 67, 65, 127, 125, 123, 121, 119, 117, 115, 113, 111, 109, 107, 105, 103, 101, 99, 97, 95, 93, 91, 89, 87, 85, 83, 81, 79, 77, 75), (381, 125, 127, 383), (126, 124, 380, 382), (383, 127, 65, 321), (64, 126, 382, 320), (126, 64, 66, 68, 70, 72, 74, 76, 78, 80, 82, 84, 86, 88, 90, 92, 94, 96, 98, 100, 102, 104, 106, 108, 110, 112, 114, 116, 118, 120, 122, 124), (385, 129, 131, 387), (130, 128, 384, 386), (387, 131, 133, 389), (132, 130, 386, 388), (389, 133, 135, 391), (134, 132, 388, 390), (391, 135, 137, 393), (136, 134, 390, 392), (393, 137, 139, 395), (394, 138, 136, 392), (395, 139, 141, 397), (396, 140, 138, 394), (397, 141, 143, 399), (398, 142, 140, 396), (399, 143, 145, 401), (400, 144, 142, 398), (401, 145, 147, 403), (402, 146, 144, 400), (403, 147, 149, 405), (404, 148, 146, 402), (405, 149, 151, 407), (406, 150, 148, 404), (407, 151, 153, 409), (408, 152, 150, 406), (409, 153, 155, 411), (410, 154, 152, 408), (411, 155, 157, 413), (412, 156, 154, 410), (413, 157, 159, 415), (414, 158, 156, 412), (415, 159, 161, 417), (416, 160, 158, 414), (417, 161, 163, 419), (418, 162, 160, 416), (419, 163, 165, 421), (420, 164, 162, 418), (421, 165, 167, 423), (422, 166, 164, 420), (423, 167, 169, 425), (424, 168, 166, 422), (425, 169, 171, 427), (170, 168, 424, 426), (427, 171, 173, 429), (172, 170, 426, 428), (429, 173, 175, 431), (174, 172, 428, 430), (431, 175, 177, 433), (176, 174, 430, 432), (433, 177, 179, 435), (178, 176, 432, 434), (435, 179, 181, 437), (180, 178, 434, 436), (437, 181, 183, 439), (182, 180, 436, 438), (439, 183, 185, 441), (184, 182, 438, 440), (441, 185, 187, 443), (186, 184, 440, 442), (443, 187, 189, 445), (188, 186, 442, 444), (145, 143, 141, 139, 137, 135, 133, 131, 129, 191, 189, 187, 185, 183, 181, 179, 177, 175, 173, 171, 169, 167, 165, 163, 161, 159, 157, 155, 153, 151, 149, 147), (445, 189, 191, 447), (190, 188, 444, 446), (447, 191, 129, 385), (128, 190, 446, 384), (190, 128, 130, 132, 134, 136, 138, 140, 142, 144, 146, 148, 150, 152, 154, 156, 158, 160, 162, 164, 166, 168, 170, 172, 174, 176, 178, 180, 182, 184, 186, 188), (449, 193, 195, 451), (194, 192, 448, 450), (451, 195, 197, 453), (196, 194, 450, 452), (453, 197, 199, 455), (198, 196, 452, 454), (455, 199, 201, 457), (200, 198, 454, 456), (457, 201, 203, 459), (458, 202, 200, 456), (459, 203, 205, 461), (460, 204, 202, 458), (461, 205, 207, 463), (462, 206, 204, 460), (463, 207, 209, 465), (464, 208, 206, 462), (465, 209, 211, 467), (466, 210, 208, 464), (467, 211, 213, 469), (468, 212, 210, 466), (469, 213, 215, 471), (470, 214, 212, 468), (471, 215, 217, 473), (472, 216, 214, 470), (473, 217, 219, 475), (474, 218, 216, 472), (475, 219, 221, 477), (476, 220, 218, 474), (477, 221, 223, 479), (478, 222, 220, 476), (479, 223, 225, 481), (480, 224, 222, 478), (481, 225, 227, 483), (482, 226, 224, 480), (483, 227, 229, 485), (484, 228, 226, 482), (485, 229, 231, 487), (486, 230, 228, 484), (487, 231, 233, 489), (488, 232, 230, 486), (489, 233, 235, 491), (234, 232, 488, 490), (491, 235, 237, 493), (236, 234, 490, 492), (493, 237, 239, 495), (238, 236, 492, 494), (495, 239, 241, 497), (496, 240, 238, 494), (497, 241, 243, 499), (242, 240, 496, 498), (499, 243, 245, 501), (244, 242, 498, 500), (501, 245, 247, 503), (246, 244, 500, 502), (503, 247, 249, 505), (248, 246, 502, 504), (505, 249, 251, 507), (250, 248, 504, 506), (507, 251, 253, 509), (252, 250, 506, 508), (205, 203, 201, 199, 197, 195, 193, 255, 253, 251, 249, 247, 245, 243, 241, 239, 237, 235, 233, 231, 229, 227, 225, 223, 221, 219, 217, 215, 213, 211, 209, 207), (509, 253, 255, 511), (254, 252, 508, 510), (511, 255, 193, 449), (192, 254, 510, 448), (254, 192, 194, 196, 198, 200, 202, 204, 206, 208, 210, 212, 214, 216, 218, 220, 222, 224, 226, 228, 230, 232, 234, 236, 238, 240, 242, 244, 246, 248, 250, 252), (334, 332, 330, 328, 326, 324, 322, 320, 382, 380, 378, 376, 374, 372, 370, 368, 366, 364, 362, 360, 358, 356, 354, 352, 350, 348, 346, 344, 342, 340, 338, 336), (266, 264, 262, 260, 258, 256, 318, 316, 314, 312, 310, 308, 306, 304, 302, 300, 298, 296, 294, 292, 290, 288, 286, 284, 282, 280, 278, 276, 274, 272, 270, 268), (412, 410, 408, 406, 404, 402, 400, 398, 396, 394, 392, 390, 388, 386, 384, 446, 444, 442, 440, 438, 436, 434, 432, 430, 428, 426, 424, 422, 420, 418, 416, 414), (504, 502, 500, 498, 496, 494, 492, 490, 488, 486, 484, 482, 480, 478, 476, 474, 472, 470, 468, 466, 464, 462, 460, 458, 456, 454, 452, 450, 448, 510, 508, 506), (321, 323, 325, 327, 329, 331, 333, 335, 337, 339, 341, 343, 345, 347, 349, 351, 353, 355, 357, 359, 361, 363, 365, 367, 369, 371, 373, 375, 377, 379, 381, 383), (387, 389, 391, 393, 395, 397, 399, 401, 403, 405, 407, 409, 411, 413, 415, 417, 419, 421, 423, 425, 427, 429, 431, 433, 435, 437, 439, 441, 443, 445, 447, 385), (451, 453, 455, 457, 459, 461, 463, 465, 467, 469, 471, 473, 475, 477, 479, 481, 483, 485, 487, 489, 491, 493, 495, 497, 499, 501, 503, 505, 507, 509, 511, 449), (259, 261, 263, 265, 267, 269, 271, 273, 275, 277, 279, 281, 283, 285, 287, 289, 291, 293, 295, 297, 299, 301, 303, 305, 307, 309, 311, 313, 315, 317, 319, 257)])
me_cylinder_001.polygons.foreach_set('material_index', [0, 0, 0, 0, 0, 0, 0, 0, 0, 0, 0, 0, 0, 0, 0, 0, 0, 0, 0, 0, 0, 0, 0, 0, 0, 0, 0, 0, 0, 0, 0, 0, 0, 0, 0, 0, 0, 0, 0, 0, 0, 0, 0, 0, 0, 0, 0, 0, 0, 0, 0, 0, 0, 0, 0, 0, 0, 0, 0, 0, 0, 0, 0, 0, 0, 0, 0, 0, 0, 0, 0, 0, 0, 0, 0, 0, 0, 0, 0, 0, 0, 0, 0, 0, 0, 0, 0, 0, 0, 0, 0, 0, 0, 0, 0, 0, 0, 0, 0, 0, 0, 0, 0, 0, 0, 0, 0, 0, 0, 0, 0, 0, 0, 0, 0, 0, 0, 0, 0, 0, 0, 0, 0, 0, 0, 0, 0, 0, 0, 0, 0, 0, 0, 0, 0, 0, 0, 0, 0, 0, 0, 0, 0, 0, 0, 0, 0, 0, 0, 0, 0, 0, 0, 0, 0, 0, 0, 0, 0, 0, 0, 0, 0, 0, 0, 0, 0, 0, 0, 0, 0, 0, 0, 0, 0, 0, 0, 0, 0, 0, 0, 0, 0, 0, 0, 0, 0, 0, 0, 0, 0, 0, 0, 0, 0, 0, 0, 0, 0, 0, 0, 0, 0, 0, 0, 0, 0, 0, 0, 0, 0, 0, 0, 0, 0, 0, 0, 0, 0, 0, 0, 0, 0, 0, 0, 0, 0, 0, 0, 0, 0, 0, 0, 0, 0, 0, 0, 0, 0, 0, 0, 0, 0, 0, 0, 0, 0, 0, 0, 0, 0, 0, 0, 0, 0, 0, 0, 0, 0, 0, 0, 0, 0, 0, 568, 568, 568, 568, 568, 568, 568, 568])
_uv = me_cylinder_001.uv_layers.new(name='UVMap')
_uv.uv.foreach_set('vector', [1.0, 0.8783, 1.0, 1.0, 0.9688, 1.0, 0.9687, 0.8783, 0.9688, 0.5, 1.0, 0.5, 1.0, 0.6217, 0.9688, 0.6217, 0.9687, 0.8783, 0.9688, 1.0, 0.9375, 1.0, 0.9375, 0.8783, 0.9375, 0.5, 0.9688, 0.5, 0.9688, 0.6217, 0.9375, 0.6217, 0.9375, 0.8783, 0.9375, 1.0, 0.9062, 1.0, 0.9062, 0.8783, 0.9062, 0.5, 0.9375, 0.5, 0.9375, 0.6217, 0.9062, 0.6217, 0.9062, 0.8783, 0.9062, 1.0, 0.875, 1.0, 0.875, 0.8783, 0.875, 0.5, 0.9062, 0.5, 0.9062, 0.6217, 0.875, 0.6217, 0.875, 0.8783, 0.875, 1.0, 0.8438, 1.0, 0.8438, 0.8783, 0.8438, 0.6217, 0.8438, 0.5, 0.875, 0.5, 0.875, 0.6217, 0.8438, 0.8783, 0.8438, 1.0, 0.8125, 1.0, 0.8125, 0.8783, 0.8125, 0.6217, 0.8125, 0.5, 0.8438, 0.5, 0.8438, 0.6217, 0.8125, 0.8783, 0.8125, 1.0, 0.7812, 1.0, 0.7812, 0.8783, 0.7812, 0.6217, 0.7812, 0.5, 0.8125, 0.5, 0.8125, 0.6217, 0.7812, 0.8783, 0.7812, 1.0, 0.75, 1.0, 0.75, 0.8783, 0.75, 0.6217, 0.75, 0.5, 0.7812, 0.5, 0.7812, 0.6217, 0.75, 0.8783, 0.75, 1.0, 0.7188, 1.0, 0.7188, 0.8783, 0.7188, 0.6217, 0.7188, 0.5, 0.75, 0.5, 0.75, 0.6217, 0.7188, 0.8783, 0.7188, 1.0, 0.6875, 1.0, 0.6875, 0.8783, 0.6875, 0.6217, 0.6875, 0.5, 0.7188, 0.5, 0.7188, 0.6217, 0.6875, 0.8783, 0.6875, 1.0, 0.6562, 1.0, 0.6562, 0.8783, 0.6562, 0.6217, 0.6562, 0.5, 0.6875, 0.5, 0.6875, 0.6217, 0.6562, 0.8783, 0.6562, 1.0, 0.625, 1.0, 0.625, 0.8783, 0.625, 0.6217, 0.625, 0.5, 0.6562, 0.5, 0.6562, 0.6217, 0.625, 0.8783, 0.625, 1.0, 0.5938, 1.0, 0.5938, 0.8783, 0.5938, 0.6217, 0.5938, 0.5, 0.625, 0.5, 0.625, 0.6217, 0.5938, 0.8783, 0.5938, 1.0, 0.5625, 1.0, 0.5625, 0.8783, 0.5625, 0.6217, 0.5625, 0.5, 0.5938, 0.5, 0.5938, 0.6217, 0.5625, 0.8783, 0.5625, 1.0, 0.5312, 1.0, 0.5312, 0.8783, 0.5312, 0.6217, 0.5312, 0.5, 0.5625, 0.5, 0.5625, 0.6217, 0.5312, 0.8783, 0.5312, 1.0, 0.5, 1.0, 0.5, 0.8783, 0.5, 0.6217, 0.5, 0.5, 0.5312, 0.5, 0.5312, 0.6217, 0.5, 0.8783, 0.5, 1.0, 0.4688, 1.0, 0.4688, 0.8783, 0.4688, 0.6217, 0.4688, 0.5, 0.5, 0.5, 0.5, 0.6217, 0.4688, 0.8783, 0.4688, 1.0, 0.4375, 1.0, 0.4375, 0.8783, 0.4375, 0.6217, 0.4375, 0.5, 0.4688, 0.5, 0.4688, 0.6217, 0.4375, 0.8783, 0.4375, 1.0, 0.4062, 1.0, 0.4062, 0.8783, 0.4062, 0.6217, 0.4062, 0.5, 0.4375, 0.5, 0.4375, 0.6217, 0.4062, 0.8783, 0.4062, 1.0, 0.375, 1.0, 0.375, 0.8783, 0.375, 0.6217, 0.375, 0.5, 0.4062, 0.5, 0.4062, 0.6217, 0.375, 1.0, 0.3438, 1.0, 0.3438, 0.8783, 0.375, 0.8783, 0.3438, 0.5, 0.375, 0.5, 0.375, 0.6217, 0.3438, 0.6217, 0.3438, 0.8783, 0.3438, 1.0, 0.3125, 1.0, 0.3125, 0.8783, 0.3125, 0.5, 0.3438, 0.5, 0.3438, 0.6217, 0.3125, 0.6217, 0.3125, 0.8783, 0.3125, 1.0, 0.2812, 1.0, 0.2812, 0.8783, 0.2812, 0.5, 0.3125, 0.5, 0.3125, 0.6217, 0.2812, 0.6217, 0.2812, 0.8783, 0.2812, 1.0, 0.25, 1.0, 0.25, 0.8783, 0.25, 0.5, 0.2812, 0.5, 0.2812, 0.6217, 0.25, 0.6217, 0.25, 0.8783, 0.25, 1.0, 0.2188, 1.0, 0.2187, 0.8783, 0.2188, 0.5, 0.25, 0.5, 0.25, 0.6217, 0.2188, 0.6217, 0.2187, 0.8783, 0.2188, 1.0, 0.1875, 1.0, 0.1875, 0.8783, 0.1875, 0.5, 0.2188, 0.5, 0.2188, 0.6217, 0.1875, 0.6217, 0.1875, 0.8783, 0.1875, 1.0, 0.1562, 1.0, 0.1562, 0.8783, 0.1562, 0.5, 0.1875, 0.5, 0.1875, 0.6217, 0.1562, 0.6217, 0.1562, 0.8783, 0.1562, 1.0, 0.125, 1.0, 0.125, 0.8783, 0.125, 0.5, 0.1562, 0.5, 0.1562, 0.6217, 0.125, 0.6217, 0.125, 0.8783, 0.125, 1.0, 0.09375, 1.0, 0.09375, 0.8783, 0.09375, 0.5, 0.125, 0.5, 0.125, 0.6217, 0.09375, 0.6217, 0.09375, 0.8783, 0.09375, 1.0, 0.0625, 1.0, 0.0625, 0.8783, 0.0625, 0.5, 0.09375, 0.5, 0.09375, 0.6217, 0.0625, 0.6217, 0.4197, 0.4197, 0.3833, 0.4496, 0.3418, 0.4717, 0.2968, 0.4854, 0.25, 0.49, 0.2032, 0.4854, 0.1582, 0.4717, 0.1167, 0.4496, 0.08029, 0.4197, 0.05045, 0.3833, 0.02827, 0.3418, 0.01461, 0.2968, 0.01, 0.25, 0.01461, 0.2032, 0.02827, 0.1582, 0.05045, 0.1167, 0.08029, 0.08029, 0.1167, 0.05045, 0.1582, 0.02827, 0.2032, 0.01461, 0.25, 0.01, 0.2968, 0.01461, 0.3418, 0.02827, 0.3833, 0.05045, 0.4197, 0.08029, 0.4496, 0.1167, 0.4717, 0.1582, 0.4854, 0.2032, 0.49, 0.25, 0.4854, 0.2968, 0.4717, 0.3418, 0.4496, 0.3833, 0.0625, 1.0, 0.03125, 1.0, 0.03125, 0.8783, 0.0625, 0.8783, 0.03125, 0.5, 0.0625, 0.5, 0.0625, 0.6217, 0.03125, 0.6217, 0.03125, 0.8783, 0.03125, 1.0, 0.0, 1.0, 0.0, 0.8783, 0.0, 0.5, 0.03125, 0.5, 0.03125, 0.6217, 0.0, 0.6217, 0.7032, 0.4854, 0.75, 0.49, 0.7968, 0.4854, 0.8418, 0.4717, 0.8833, 0.4496, 0.9197, 0.4197, 0.9496, 0.3833, 0.9717, 0.3418, 0.9854, 0.2968, 0.99, 0.25, 0.9854, 0.2032, 0.9717, 0.1582, 0.9496, 0.1167, 0.9197, 0.08029, 0.8833, 0.05045, 0.8418, 0.02827, 0.7968, 0.01461, 0.75, 0.01, 0.7032, 0.01461, 0.6582, 0.02827, 0.6167, 0.05045, 0.5803, 0.08029, 0.5504, 0.1167, 0.5283, 0.1582, 0.5146, 0.2032, 0.51, 0.25, 0.5146, 0.2968, 0.5283, 0.3418, 0.5504, 0.3833, 0.5803, 0.4197, 0.6167, 0.4496, 0.6582, 0.4717, 1.0, 0.8783, 1.0, 1.0, 0.9688, 1.0, 0.9687, 0.8783, 0.9688, 0.5, 1.0, 0.5, 1.0, 0.6217, 0.9688, 0.6217, 0.9687, 0.8783, 0.9688, 1.0, 0.9375, 1.0, 0.9375, 0.8783, 0.9375, 0.5, 0.9688, 0.5, 0.9688, 0.6217, 0.9375, 0.6217, 0.9375, 1.0, 0.9062, 1.0, 0.9062, 0.8783, 0.9375, 0.8783, 0.9062, 0.5, 0.9375, 0.5, 0.9375, 0.6217, 0.9062, 0.6217, 0.9062, 0.8783, 0.9062, 1.0, 0.875, 1.0, 0.875, 0.8783, 0.875, 0.5, 0.9062, 0.5, 0.9062, 0.6217, 0.875, 0.6217, 0.875, 0.8783, 0.875, 1.0, 0.8438, 1.0, 0.8438, 0.8783, 0.8438, 0.6217, 0.8438, 0.5, 0.875, 0.5, 0.875, 0.6217, 0.8438, 0.8783, 0.8438, 1.0, 0.8125, 1.0, 0.8125, 0.8783, 0.8125, 0.6217, 0.8125, 0.5, 0.8438, 0.5, 0.8438, 0.6217, 0.8125, 0.8783, 0.8125, 1.0, 0.7812, 1.0, 0.7812, 0.8783, 0.7812, 0.6217, 0.7812, 0.5, 0.8125, 0.5, 0.8125, 0.6217, 0.7812, 0.8783, 0.7812, 1.0, 0.75, 1.0, 0.75, 0.8783, 0.75, 0.6217, 0.75, 0.5, 0.7812, 0.5, 0.7812, 0.6217, 0.75, 0.8783, 0.75, 1.0, 0.7188, 1.0, 0.7188, 0.8783, 0.7188, 0.6217, 0.7188, 0.5, 0.75, 0.5, 0.75, 0.6217, 0.7188, 0.8783, 0.7188, 1.0, 0.6875, 1.0, 0.6875, 0.8783, 0.6875, 0.6217, 0.6875, 0.5, 0.7188, 0.5, 0.7188, 0.6217, 0.6875, 0.8783, 0.6875, 1.0, 0.6562, 1.0, 0.6562, 0.8783, 0.6562, 0.6217, 0.6562, 0.5, 0.6875, 0.5, 0.6875, 0.6217, 0.6562, 0.8783, 0.6562, 1.0, 0.625, 1.0, 0.625, 0.8783, 0.625, 0.6217, 0.625, 0.5, 0.6562, 0.5, 0.6562, 0.6217, 0.625, 0.8783, 0.625, 1.0, 0.5938, 1.0, 0.5938, 0.8783, 0.5938, 0.6217, 0.5938, 0.5, 0.625, 0.5, 0.625, 0.6217, 0.5938, 0.8783, 0.5938, 1.0, 0.5625, 1.0, 0.5625, 0.8783, 0.5625, 0.6217, 0.5625, 0.5, 0.5938, 0.5, 0.5938, 0.6217, 0.5625, 0.8783, 0.5625, 1.0, 0.5312, 1.0, 0.5312, 0.8783, 0.5312, 0.6217, 0.5312, 0.5, 0.5625, 0.5, 0.5625, 0.6217, 0.5312, 0.8783, 0.5312, 1.0, 0.5, 1.0, 0.5, 0.8783, 0.5, 0.6217, 0.5, 0.5, 0.5312, 0.5, 0.5312, 0.6217, 0.5, 0.8783, 0.5, 1.0, 0.4688, 1.0, 0.4688, 0.8783, 0.4688, 0.6217, 0.4688, 0.5, 0.5, 0.5, 0.5, 0.6217, 0.4688, 0.8783, 0.4688, 1.0, 0.4375, 1.0, 0.4375, 0.8783, 0.4375, 0.6217, 0.4375, 0.5, 0.4688, 0.5, 0.4688, 0.6217, 0.4375, 0.8783, 0.4375, 1.0, 0.4062, 1.0, 0.4062, 0.8783, 0.4062, 0.6217, 0.4062, 0.5, 0.4375, 0.5, 0.4375, 0.6217, 0.4062, 0.8783, 0.4062, 1.0, 0.375, 1.0, 0.375, 0.8783, 0.375, 0.6217, 0.375, 0.5, 0.4062, 0.5, 0.4062, 0.6217, 0.375, 0.8783, 0.375, 1.0, 0.3438, 1.0, 0.3438, 0.8783, 0.3438, 0.5, 0.375, 0.5, 0.375, 0.6217, 0.3438, 0.6217, 0.3438, 0.8783, 0.3438, 1.0, 0.3125, 1.0, 0.3125, 0.8783, 0.3125, 0.5, 0.3438, 0.5, 0.3438, 0.6217, 0.3125, 0.6217, 0.3125, 0.8783, 0.3125, 1.0, 0.2812, 1.0, 0.2812, 0.8783, 0.2812, 0.5, 0.3125, 0.5, 0.3125, 0.6217, 0.2812, 0.6217, 0.2812, 0.8783, 0.2812, 1.0, 0.25, 1.0, 0.25, 0.8783, 0.25, 0.5, 0.2812, 0.5, 0.2812, 0.6217, 0.25, 0.6217, 0.25, 0.8783, 0.25, 1.0, 0.2188, 1.0, 0.2187, 0.8783, 0.2188, 0.5, 0.25, 0.5, 0.25, 0.6217, 0.2188, 0.6217, 0.2187, 0.8783, 0.2188, 1.0, 0.1875, 1.0, 0.1875, 0.8783, 0.1875, 0.5, 0.2188, 0.5, 0.2188, 0.6217, 0.1875, 0.6217, 0.1875, 0.8783, 0.1875, 1.0, 0.1562, 1.0, 0.1562, 0.8783, 0.1562, 0.5, 0.1875, 0.5, 0.1875, 0.6217, 0.1562, 0.6217, 0.1562, 0.8783, 0.1562, 1.0, 0.125, 1.0, 0.125, 0.8783, 0.125, 0.5, 0.1562, 0.5, 0.1562, 0.6217, 0.125, 0.6217, 0.125, 0.8783, 0.125, 1.0, 0.09375, 1.0, 0.09375, 0.8783, 0.09375, 0.5, 0.125, 0.5, 0.125, 0.6217, 0.09375, 0.6217, 0.09375, 0.8783, 0.09375, 1.0, 0.0625, 1.0, 0.0625, 0.8783, 0.0625, 0.5, 0.09375, 0.5, 0.09375, 0.6217, 0.0625, 0.6217, 0.4197, 0.4197, 0.3833, 0.4496, 0.3418, 0.4717, 0.2968, 0.4854, 0.25, 0.49, 0.2032, 0.4854, 0.1582, 0.4717, 0.1167, 0.4496, 0.08029, 0.4197, 0.05045, 0.3833, 0.02827, 0.3418, 0.01461, 0.2968, 0.01, 0.25, 0.01461, 0.2032, 0.02827, 0.1582, 0.05045, 0.1167, 0.08029, 0.08029, 0.1167, 0.05045, 0.1582, 0.02827, 0.2032, 0.01461, 0.25, 0.01, 0.2968, 0.01461, 0.3418, 0.02827, 0.3833, 0.05045, 0.4197, 0.08029, 0.4496, 0.1167, 0.4717, 0.1582, 0.4854, 0.2032, 0.49, 0.25, 0.4854, 0.2968, 0.4717, 0.3418, 0.4496, 0.3833, 0.0625, 0.8783, 0.0625, 1.0, 0.03125, 1.0, 0.03125, 0.8783, 0.03125, 0.5, 0.0625, 0.5, 0.0625, 0.6217, 0.03125, 0.6217, 0.03125, 0.8783, 0.03125, 1.0, 0.0, 1.0, 0.0, 0.8783, 0.0, 0.5, 0.03125, 0.5, 0.03125, 0.6217, 0.0, 0.6217, 0.7032, 0.4854, 0.75, 0.49, 0.7968, 0.4854, 0.8418, 0.4717, 0.8833, 0.4496, 0.9197, 0.4197, 0.9496, 0.3833, 0.9717, 0.3418, 0.9854, 0.2968, 0.99, 0.25, 0.9854, 0.2032, 0.9717, 0.1582, 0.9496, 0.1167, 0.9197, 0.08029, 0.8833, 0.05045, 0.8418, 0.02827, 0.7968, 0.01461, 0.75, 0.01, 0.7032, 0.01461, 0.6582, 0.02827, 0.6167, 0.05045, 0.5803, 0.08029, 0.5504, 0.1167, 0.5283, 0.1582, 0.5146, 0.2032, 0.51, 0.25, 0.5146, 0.2968, 0.5283, 0.3418, 0.5504, 0.3833, 0.5803, 0.4197, 0.6167, 0.4496, 0.6582, 0.4717, 1.0, 0.8783, 1.0, 1.0, 0.9688, 1.0, 0.9687, 0.8783, 0.9688, 0.5, 1.0, 0.5, 1.0, 0.6217, 0.9688, 0.6217, 0.9687, 0.8783, 0.9688, 1.0, 0.9375, 1.0, 0.9375, 0.8783, 0.9375, 0.5, 0.9688, 0.5, 0.9688, 0.6217, 0.9375, 0.6217, 0.9375, 0.8783, 0.9375, 1.0, 0.9062, 1.0, 0.9062, 0.8783, 0.9062, 0.5, 0.9375, 0.5, 0.9375, 0.6217, 0.9062, 0.6217, 0.9062, 0.8783, 0.9062, 1.0, 0.875, 1.0, 0.875, 0.8783, 0.875, 0.5, 0.9062, 0.5, 0.9062, 0.6217, 0.875, 0.6217, 0.875, 0.8783, 0.875, 1.0, 0.8438, 1.0, 0.8438, 0.8783, 0.8438, 0.6217, 0.8438, 0.5, 0.875, 0.5, 0.875, 0.6217, 0.8438, 0.8783, 0.8438, 1.0, 0.8125, 1.0, 0.8125, 0.8783, 0.8125, 0.6217, 0.8125, 0.5, 0.8438, 0.5, 0.8438, 0.6217, 0.8125, 0.8783, 0.8125, 1.0, 0.7812, 1.0, 0.7812, 0.8783, 0.7812, 0.6217, 0.7812, 0.5, 0.8125, 0.5, 0.8125, 0.6217, 0.7812, 0.8783, 0.7812, 1.0, 0.75, 1.0, 0.75, 0.8783, 0.75, 0.6217, 0.75, 0.5, 0.7812, 0.5, 0.7812, 0.6217, 0.75, 0.8783, 0.75, 1.0, 0.7188, 1.0, 0.7188, 0.8783, 0.7188, 0.6217, 0.7188, 0.5, 0.75, 0.5, 0.75, 0.6217, 0.7188, 0.8783, 0.7188, 1.0, 0.6875, 1.0, 0.6875, 0.8783, 0.6875, 0.6217, 0.6875, 0.5, 0.7188, 0.5, 0.7188, 0.6217, 0.6875, 0.8783, 0.6875, 1.0, 0.6562, 1.0, 0.6562, 0.8783, 0.6562, 0.6217, 0.6562, 0.5, 0.6875, 0.5, 0.6875, 0.6217, 0.6562, 0.8783, 0.6562, 1.0, 0.625, 1.0, 0.625, 0.8783, 0.625, 0.6217, 0.625, 0.5, 0.6562, 0.5, 0.6562, 0.6217, 0.625, 0.8783, 0.625, 1.0, 0.5938, 1.0, 0.5938, 0.8783, 0.5938, 0.6217, 0.5938, 0.5, 0.625, 0.5, 0.625, 0.6217, 0.5938, 0.8783, 0.5938, 1.0, 0.5625, 1.0, 0.5625, 0.8783, 0.5625, 0.6217, 0.5625, 0.5, 0.5938, 0.5, 0.5938, 0.6217, 0.5625, 0.8783, 0.5625, 1.0, 0.5312, 1.0, 0.5312, 0.8783, 0.5312, 0.6217, 0.5312, 0.5, 0.5625, 0.5, 0.5625, 0.6217, 0.5312, 0.8783, 0.5312, 1.0, 0.5, 1.0, 0.5, 0.8783, 0.5, 0.6217, 0.5, 0.5, 0.5312, 0.5, 0.5312, 0.6217, 0.5, 0.8783, 0.5, 1.0, 0.4688, 1.0, 0.4688, 0.8783, 0.4688, 0.6217, 0.4688, 0.5, 0.5, 0.5, 0.5, 0.6217, 0.4688, 0.8783, 0.4688, 1.0, 0.4375, 1.0, 0.4375, 0.8783, 0.4375, 0.6217, 0.4375, 0.5, 0.4688, 0.5, 0.4688, 0.6217, 0.4375, 0.8783, 0.4375, 1.0, 0.4062, 1.0, 0.4062, 0.8783, 0.4062, 0.6217, 0.4062, 0.5, 0.4375, 0.5, 0.4375, 0.6217, 0.4062, 0.8783, 0.4062, 1.0, 0.375, 1.0, 0.375, 0.8783, 0.375, 0.6217, 0.375, 0.5, 0.4062, 0.5, 0.4062, 0.6217, 0.375, 0.8783, 0.375, 1.0, 0.3438, 1.0, 0.3438, 0.8783, 0.3438, 0.5, 0.375, 0.5, 0.375, 0.6217, 0.3438, 0.6217, 0.3438, 0.8783, 0.3438, 1.0, 0.3125, 1.0, 0.3125, 0.8783, 0.3125, 0.5, 0.3438, 0.5, 0.3438, 0.6217, 0.3125, 0.6217, 0.3125, 0.8783, 0.3125, 1.0, 0.2812, 1.0, 0.2812, 0.8783, 0.2812, 0.5, 0.3125, 0.5, 0.3125, 0.6217, 0.2812, 0.6217, 0.2812, 0.8783, 0.2812, 1.0, 0.25, 1.0, 0.25, 0.8783, 0.25, 0.5, 0.2812, 0.5, 0.2812, 0.6217, 0.25, 0.6217, 0.25, 0.8783, 0.25, 1.0, 0.2188, 1.0, 0.2187, 0.8783, 0.2188, 0.5, 0.25, 0.5, 0.25, 0.6217, 0.2188, 0.6217, 0.2187, 0.8783, 0.2188, 1.0, 0.1875, 1.0, 0.1875, 0.8783, 0.1875, 0.5, 0.2188, 0.5, 0.2188, 0.6217, 0.1875, 0.6217, 0.1875, 0.8783, 0.1875, 1.0, 0.1562, 1.0, 0.1562, 0.8783, 0.1562, 0.5, 0.1875, 0.5, 0.1875, 0.6217, 0.1562, 0.6217, 0.1562, 0.8783, 0.1562, 1.0, 0.125, 1.0, 0.125, 0.8783, 0.125, 0.5, 0.1562, 0.5, 0.1562, 0.6217, 0.125, 0.6217, 0.125, 0.8783, 0.125, 1.0, 0.09375, 1.0, 0.09375, 0.8783, 0.09375, 0.5, 0.125, 0.5, 0.125, 0.6217, 0.09375, 0.6217, 0.09375, 0.8783, 0.09375, 1.0, 0.0625, 1.0, 0.0625, 0.8783, 0.0625, 0.5, 0.09375, 0.5, 0.09375, 0.6217, 0.0625, 0.6217, 0.49, 0.25, 0.4854, 0.2968, 0.4717, 0.3418, 0.4496, 0.3833, 0.4197, 0.4197, 0.3833, 0.4496, 0.3418, 0.4717, 0.2968, 0.4854, 0.25, 0.49, 0.2032, 0.4854, 0.1582, 0.4717, 0.1167, 0.4496, 0.08029, 0.4197, 0.05045, 0.3833, 0.02827, 0.3418, 0.01461, 0.2968, 0.01, 0.25, 0.01461, 0.2032, 0.02827, 0.1582, 0.05045, 0.1167, 0.08029, 0.08029, 0.1167, 0.05045, 0.1582, 0.02827, 0.2032, 0.01461, 0.25, 0.01, 0.2968, 0.01461, 0.3418, 0.02827, 0.3833, 0.05045, 0.4197, 0.08029, 0.4496, 0.1167, 0.4717, 0.1582, 0.4854, 0.2032, 0.0625, 0.8783, 0.0625, 1.0, 0.03125, 1.0, 0.03125, 0.8783, 0.03125, 0.5, 0.0625, 0.5, 0.0625, 0.6217, 0.03125, 0.6217, 0.03125, 0.8783, 0.03125, 1.0, 0.0, 1.0, 0.0, 0.8783, 0.0, 0.5, 0.03125, 0.5, 0.03125, 0.6217, 0.0, 0.6217, 0.7032, 0.4854, 0.75, 0.49, 0.7968, 0.4854, 0.8418, 0.4717, 0.8833, 0.4496, 0.9197, 0.4197, 0.9496, 0.3833, 0.9717, 0.3418, 0.9854, 0.2968, 0.99, 0.25, 0.9854, 0.2032, 0.9717, 0.1582, 0.9496, 0.1167, 0.9197, 0.08029, 0.8833, 0.05045, 0.8418, 0.02827, 0.7968, 0.01461, 0.75, 0.01, 0.7032, 0.01461, 0.6582, 0.02827, 0.6167, 0.05045, 0.5803, 0.08029, 0.5504, 0.1167, 0.5283, 0.1582, 0.5146, 0.2032, 0.51, 0.25, 0.5146, 0.2968, 0.5283, 0.3418, 0.5504, 0.3833, 0.5803, 0.4197, 0.6167, 0.4496, 0.6582, 0.4717, 1.0, 0.8783, 1.0, 1.0, 0.9688, 1.0, 0.9687, 0.8783, 0.9688, 0.5, 1.0, 0.5, 1.0, 0.6217, 0.9688, 0.6217, 0.9687, 0.8783, 0.9688, 1.0, 0.9375, 1.0, 0.9375, 0.8783, 0.9375, 0.5, 0.9688, 0.5, 0.9688, 0.6217, 0.9375, 0.6217, 0.9375, 0.8783, 0.9375, 1.0, 0.9062, 1.0, 0.9062, 0.8783, 0.9062, 0.5, 0.9375, 0.5, 0.9375, 0.6217, 0.9062, 0.6217, 0.9062, 0.8783, 0.9062, 1.0, 0.875, 1.0, 0.875, 0.8783, 0.875, 0.5, 0.9062, 0.5, 0.9062, 0.6217, 0.875, 0.6217, 0.875, 0.8783, 0.875, 1.0, 0.8438, 1.0, 0.8438, 0.8783, 0.8438, 0.6217, 0.8438, 0.5, 0.875, 0.5, 0.875, 0.6217, 0.8438, 0.8783, 0.8438, 1.0, 0.8125, 1.0, 0.8125, 0.8783, 0.8125, 0.6217, 0.8125, 0.5, 0.8438, 0.5, 0.8438, 0.6217, 0.8125, 0.8783, 0.8125, 1.0, 0.7812, 1.0, 0.7812, 0.8783, 0.7812, 0.6217, 0.7812, 0.5, 0.8125, 0.5, 0.8125, 0.6217, 0.7812, 0.8783, 0.7812, 1.0, 0.75, 1.0, 0.75, 0.8783, 0.75, 0.6217, 0.75, 0.5, 0.7812, 0.5, 0.7812, 0.6217, 0.75, 0.8783, 0.75, 1.0, 0.7188, 1.0, 0.7188, 0.8783, 0.7188, 0.6217, 0.7188, 0.5, 0.75, 0.5, 0.75, 0.6217, 0.7188, 0.8783, 0.7188, 1.0, 0.6875, 1.0, 0.6875, 0.8783, 0.6875, 0.6217, 0.6875, 0.5, 0.7188, 0.5, 0.7188, 0.6217, 0.6875, 0.8783, 0.6875, 1.0, 0.6562, 1.0, 0.6562, 0.8783, 0.6562, 0.6217, 0.6562, 0.5, 0.6875, 0.5, 0.6875, 0.6217, 0.6562, 0.8783, 0.6562, 1.0, 0.625, 1.0, 0.625, 0.8783, 0.625, 0.6217, 0.625, 0.5, 0.6562, 0.5, 0.6562, 0.6217, 0.625, 0.8783, 0.625, 1.0, 0.5938, 1.0, 0.5938, 0.8783, 0.5938, 0.6217, 0.5938, 0.5, 0.625, 0.5, 0.625, 0.6217, 0.5938, 0.8783, 0.5938, 1.0, 0.5625, 1.0, 0.5625, 0.8783, 0.5625, 0.6217, 0.5625, 0.5, 0.5938, 0.5, 0.5938, 0.6217, 0.5625, 0.8783, 0.5625, 1.0, 0.5312, 1.0, 0.5312, 0.8783, 0.5312, 0.6217, 0.5312, 0.5, 0.5625, 0.5, 0.5625, 0.6217, 0.5312, 0.8783, 0.5312, 1.0, 0.5, 1.0, 0.5, 0.8783, 0.5, 0.6217, 0.5, 0.5, 0.5312, 0.5, 0.5312, 0.6217, 0.5, 0.8783, 0.5, 1.0, 0.4688, 1.0, 0.4688, 0.8783, 0.4688, 0.6217, 0.4688, 0.5, 0.5, 0.5, 0.5, 0.6217, 0.4688, 0.8783, 0.4688, 1.0, 0.4375, 1.0, 0.4375, 0.8783, 0.4375, 0.6217, 0.4375, 0.5, 0.4688, 0.5, 0.4688, 0.6217, 0.4375, 0.8783, 0.4375, 1.0, 0.4062, 1.0, 0.4062, 0.8783, 0.4062, 0.6217, 0.4062, 0.5, 0.4375, 0.5, 0.4375, 0.6217, 0.4062, 0.8783, 0.4062, 1.0, 0.375, 1.0, 0.375, 0.8783, 0.375, 0.6217, 0.375, 0.5, 0.4062, 0.5, 0.4062, 0.6217, 0.375, 0.8783, 0.375, 1.0, 0.3438, 1.0, 0.3438, 0.8783, 0.3438, 0.5, 0.375, 0.5, 0.375, 0.6217, 0.3438, 0.6217, 0.3438, 0.8783, 0.3438, 1.0, 0.3125, 1.0, 0.3125, 0.8783, 0.3125, 0.5, 0.3438, 0.5, 0.3438, 0.6217, 0.3125, 0.6217, 0.3125, 0.8783, 0.3125, 1.0, 0.2812, 1.0, 0.2812, 0.8783, 0.2812, 0.5, 0.3125, 0.5, 0.3125, 0.6217, 0.2812, 0.6217, 0.2812, 0.8783, 0.2812, 1.0, 0.25, 1.0, 0.25, 0.8783, 0.25, 0.6217, 0.25, 0.5, 0.2812, 0.5, 0.2812, 0.6217, 0.25, 0.8783, 0.25, 1.0, 0.2188, 1.0, 0.2187, 0.8783, 0.2188, 0.5, 0.25, 0.5, 0.25, 0.6217, 0.2188, 0.6217, 0.2187, 0.8783, 0.2188, 1.0, 0.1875, 1.0, 0.1875, 0.8783, 0.1875, 0.5, 0.2188, 0.5, 0.2188, 0.6217, 0.1875, 0.6217, 0.1875, 0.8783, 0.1875, 1.0, 0.1562, 1.0, 0.1562, 0.8783, 0.1562, 0.5, 0.1875, 0.5, 0.1875, 0.6217, 0.1562, 0.6217, 0.1562, 0.8783, 0.1562, 1.0, 0.125, 1.0, 0.125, 0.8783, 0.125, 0.5, 0.1562, 0.5, 0.1562, 0.6217, 0.125, 0.6217, 0.125, 0.8783, 0.125, 1.0, 0.09375, 1.0, 0.09375, 0.8783, 0.09375, 0.5, 0.125, 0.5, 0.125, 0.6217, 0.09375, 0.6217, 0.09375, 0.8783, 0.09375, 1.0, 0.0625, 1.0, 0.0625, 0.8783, 0.0625, 0.5, 0.09375, 0.5, 0.09375, 0.6217, 0.0625, 0.6217, 0.4717, 0.3418, 0.4496, 0.3833, 0.4197, 0.4197, 0.3833, 0.4496, 0.3418, 0.4717, 0.2968, 0.4854, 0.25, 0.49, 0.2032, 0.4854, 0.1582, 0.4717, 0.1167, 0.4496, 0.08029, 0.4197, 0.05045, 0.3833, 0.02827, 0.3418, 0.01461, 0.2968, 0.01, 0.25, 0.01461, 0.2032, 0.02827, 0.1582, 0.05045, 0.1167, 0.08029, 0.08029, 0.1167, 0.05045, 0.1582, 0.02827, 0.2032, 0.01461, 0.25, 0.01, 0.2968, 0.01461, 0.3418, 0.02827, 0.3833, 0.05045, 0.4197, 0.08029, 0.4496, 0.1167, 0.4717, 0.1582, 0.4854, 0.2032, 0.49, 0.25, 0.4854, 0.2968, 0.0625, 0.8783, 0.0625, 1.0, 0.03125, 1.0, 0.03125, 0.8783, 0.03125, 0.5, 0.0625, 0.5, 0.0625, 0.6217, 0.03125, 0.6217, 0.03125, 0.8783, 0.03125, 1.0, 0.0, 1.0, 0.0, 0.8783, 0.0, 0.5, 0.03125, 0.5, 0.03125, 0.6217, 0.0, 0.6217, 0.7032, 0.4854, 0.75, 0.49, 0.7968, 0.4854, 0.8418, 0.4717, 0.8833, 0.4496, 0.9197, 0.4197, 0.9496, 0.3833, 0.9717, 0.3418, 0.9854, 0.2968, 0.99, 0.25, 0.9854, 0.2032, 0.9717, 0.1582, 0.9496, 0.1167, 0.9197, 0.08029, 0.8833, 0.05045, 0.8418, 0.02827, 0.7968, 0.01461, 0.75, 0.01, 0.7032, 0.01461, 0.6582, 0.02827, 0.6167, 0.05045, 0.5803, 0.08029, 0.5504, 0.1167, 0.5283, 0.1582, 0.5146, 0.2032, 0.51, 0.25, 0.5146, 0.2968, 0.5283, 0.3418, 0.5504, 0.3833, 0.5803, 0.4197, 0.6167, 0.4496, 0.6582, 0.4717, 0.375, 0.09883, 0.375, 0.1032, 0.375, 0.1073, 0.375, 0.1108, 0.375, 0.1138, 0.375, 0.1159, 0.375, 0.1173, 0.375, 0.1177, 0.375, 0.1173, 0.375, 0.1159, 0.375, 0.1138, 0.375, 0.1108, 0.375, 0.1073, 0.375, 0.1032, 0.375, 0.09883, 0.375, 0.09426, 0.375, 0.08968, 0.375, 0.08528, 0.375, 0.08122, 0.375, 0.07767, 0.375, 0.07475, 0.375, 0.07258, 0.375, 0.07125, 0.375, 0.0708, 0.375, 0.07125, 0.375, 0.07258, 0.375, 0.07475, 0.375, 0.07767, 0.375, 0.08122, 0.375, 0.08528, 0.375, 0.08968, 0.375, 0.09426, 0.375, 0.04629, 0.375, 0.04985, 0.375, 0.05277, 0.375, 0.05494, 0.375, 0.05627, 0.375, 0.05672, 0.375, 0.05627, 0.375, 0.05494, 0.375, 0.05277, 0.375, 0.04985, 0.375, 0.04629, 0.375, 0.04224, 0.375, 0.03784, 0.375, 0.03326, 0.375, 0.02868, 0.375, 0.02428, 0.375, 0.02023, 0.375, 0.01667, 0.375, 0.01375, 0.375, 0.01159, 0.375, 0.01025, 0.375, 0.0098, 0.375, 0.01025, 0.375, 0.01159, 0.375, 0.01375, 0.375, 0.01667, 0.375, 0.02023, 0.375, 0.02428, 0.375, 0.02868, 0.375, 0.03326, 0.375, 0.03784, 0.375, 0.04224, 0.375, 0.1336, 0.375, 0.1357, 0.375, 0.1387, 0.375, 0.1422, 0.375, 0.1463, 0.375, 0.1507, 0.375, 0.1553, 0.375, 0.1598, 0.375, 0.1642, 0.375, 0.1683, 0.375, 0.1718, 0.375, 0.1748, 0.375, 0.1769, 0.375, 0.1783, 0.375, 0.1787, 0.375, 0.1783, 0.375, 0.1769, 0.375, 0.1748, 0.375, 0.1718, 0.375, 0.1683, 0.375, 0.1642, 0.375, 0.1598, 0.375, 0.1553, 0.375, 0.1507, 0.375, 0.1463, 0.375, 0.1422, 0.375, 0.1387, 0.375, 0.1357, 0.375, 0.1336, 0.375, 0.1322, 0.375, 0.1318, 0.375, 0.1322, 0.375, 0.2328, 0.375, 0.2293, 0.375, 0.2252, 0.375, 0.2208, 0.375, 0.2163, 0.375, 0.2117, 0.375, 0.2073, 0.375, 0.2032, 0.375, 0.1997, 0.375, 0.1967, 0.375, 0.1946, 0.375, 0.1932, 0.375, 0.1928, 0.375, 0.1932, 0.375, 0.1946, 0.375, 0.1967, 0.375, 0.1997, 0.375, 0.2032, 0.375, 0.2073, 0.375, 0.2117, 0.375, 0.2163, 0.375, 0.2208, 0.375, 0.2252, 0.375, 0.2293, 0.375, 0.2328, 0.375, 0.2358, 0.375, 0.2379, 0.375, 0.2393, 0.375, 0.2397, 0.375, 0.2393, 0.375, 0.2379, 0.375, 0.2358, 0.375, 0.6323, 0.375, 0.6327, 0.375, 0.6341, 0.375, 0.6362, 0.375, 0.6392, 0.375, 0.6427, 0.375, 0.6468, 0.375, 0.6512, 0.375, 0.6557, 0.375, 0.6603, 0.375, 0.6647, 0.375, 0.6688, 0.375, 0.6723, 0.375, 0.6752, 0.375, 0.6774, 0.375, 0.6788, 0.375, 0.6792, 0.375, 0.6788, 0.375, 0.6774, 0.375, 0.6752, 0.375, 0.6723, 0.375, 0.6688, 0.375, 0.6647, 0.375, 0.6603, 0.375, 0.6557, 0.375, 0.6512, 0.375, 0.6468, 0.375, 0.6427, 0.375, 0.6392, 0.375, 0.6362, 0.375, 0.6341, 0.375, 0.6327, 0.375, 0.5717, 0.375, 0.5731, 0.375, 0.5752, 0.375, 0.5782, 0.375, 0.5817, 0.375, 0.5858, 0.375, 0.5902, 0.375, 0.5947, 0.375, 0.5993, 0.375, 0.6037, 0.375, 0.6078, 0.375, 0.6113, 0.375, 0.6143, 0.375, 0.6164, 0.375, 0.6178, 0.375, 0.6182, 0.375, 0.6178, 0.375, 0.6164, 0.375, 0.6143, 0.375, 0.6113, 0.375, 0.6078, 0.375, 0.6037, 0.375, 0.5993, 0.375, 0.5947, 0.375, 0.5902, 0.375, 0.5858, 0.375, 0.5817, 0.375, 0.5782, 0.375, 0.5752, 0.375, 0.5731, 0.375, 0.5717, 0.375, 0.5713, 0.375, 0.5107, 0.375, 0.5121, 0.375, 0.5142, 0.375, 0.5172, 0.375, 0.5207, 0.375, 0.5248, 0.375, 0.5292, 0.375, 0.5337, 0.375, 0.5383, 0.375, 0.5427, 0.375, 0.5468, 0.375, 0.5503, 0.375, 0.5533, 0.375, 0.5554, 0.375, 0.5568, 0.375, 0.5572, 0.375, 0.5568, 0.375, 0.5554, 0.375, 0.5533, 0.375, 0.5503, 0.375, 0.5468, 0.375, 0.5427, 0.375, 0.5383, 0.375, 0.5337, 0.375, 0.5292, 0.375, 0.5248, 0.375, 0.5207, 0.375, 0.5172, 0.375, 0.5142, 0.375, 0.5121, 0.375, 0.5107, 0.375, 0.5103, 0.375, 0.6937, 0.375, 0.6951, 0.375, 0.6972, 0.375, 0.7002, 0.375, 0.7037, 0.375, 0.7078, 0.375, 0.7122, 0.375, 0.7167, 0.375, 0.7213, 0.375, 0.7257, 0.375, 0.7298, 0.375, 0.7333, 0.375, 0.7362, 0.375, 0.7384, 0.375, 0.7397, 0.375, 0.7402, 0.375, 0.7397, 0.375, 0.7384, 0.375, 0.7362, 0.375, 0.7333, 0.375, 0.7298, 0.375, 0.7257, 0.375, 0.7213, 0.375, 0.7167, 0.375, 0.7122, 0.375, 0.7078, 0.375, 0.7037, 0.375, 0.7002, 0.375, 0.6972, 0.375, 0.6951, 0.375, 0.6937, 0.375, 0.6933])
me_cylinder_001.materials.append(mat_material_001)
me_cylinder_001.update()
me_cube_003 = bpy.data.meshes.new('Cube.003')
me_cube_003.from_pydata([(-1.0, -1.0, -1.0), (-1.0, -1.0, 1.0), (-1.0, 1.0, -1.0), (-1.0, 1.0, 1.0), (1.0, -1.0, -1.0), (1.0, -1.0, 1.0), (1.0, 1.0, -1.0), (1.0, 1.0, 1.0)], [], [(0, 1, 3, 2), (2, 3, 7, 6), (6, 7, 5, 4), (4, 5, 1, 0), (2, 6, 4, 0), (7, 3, 1, 5)])
_uv = me_cube_003.uv_layers.new(name='UVMap')
_uv.uv.foreach_set('vector', [0.375, 0.0, 0.625, 0.0, 0.625, 0.25, 0.375, 0.25, 0.375, 0.25, 0.625, 0.25, 0.625, 0.5, 0.375, 0.5, 0.375, 0.5, 0.625, 0.5, 0.625, 0.75, 0.375, 0.75, 0.375, 0.75, 0.625, 0.75, 0.625, 1.0, 0.375, 1.0, 0.125, 0.5, 0.375, 0.5, 0.375, 0.75, 0.125, 0.75, 0.625, 0.5, 0.875, 0.5, 0.875, 0.75, 0.625, 0.75])
me_cube_003.materials.append(mat_material_005)
me_cube_003.update()
me_cylinder_005 = bpy.data.meshes.new('Cylinder.005')
me_cylinder_005.from_pydata([(0.0, 1.0, -1.0), (0.0, 1.0, 1.0), (0.1951, 0.9808, -1.0), (0.1951, 0.9808, 1.0), (0.3827, 0.9239, -1.0), (0.3827, 0.9239, 1.0), (0.5556, 0.8315, -1.0), (0.5556, 0.8315, 1.0), (0.7071, 0.7071, -1.0), (0.7071, 0.7071, 1.0), (0.8315, 0.5556, -1.0), (0.8315, 0.5556, 1.0), (0.9239, 0.3827, -1.0), (0.9239, 0.3827, 1.0), (0.9808, 0.1951, -1.0), (0.9808, 0.1951, 1.0), (1.0, 0.0, -1.0), (1.0, 0.0, 1.0), (0.9808, -0.1951, -1.0), (0.9808, -0.1951, 1.0), (0.9239, -0.3827, -1.0), (0.9239, -0.3827, 1.0), (0.8315, -0.5556, -1.0), (0.8315, -0.5556, 1.0), (0.7071, -0.7071, -1.0), (0.7071, -0.7071, 1.0), (0.5556, -0.8315, -1.0), (0.5556, -0.8315, 1.0), (0.3827, -0.9239, -1.0), (0.3827, -0.9239, 1.0), (0.1951, -0.9808, -1.0), (0.1951, -0.9808, 1.0), (0.0, -1.0, -1.0), (0.0, -1.0, 1.0), (-0.1951, -0.9808, -1.0), (-0.1951, -0.9808, 1.0), (-0.3827, -0.9239, -1.0), (-0.3827, -0.9239, 1.0), (-0.5556, -0.8315, -1.0), (-0.5556, -0.8315, 1.0), (-0.7071, -0.7071, -1.0), (-0.7071, -0.7071, 1.0), (-0.8315, -0.5556, -1.0), (-0.8315, -0.5556, 1.0), (-0.9239, -0.3827, -1.0), (-0.9239, -0.3827, 1.0), (-0.9808, -0.1951, -1.0), (-0.9808, -0.1951, 1.0), (-1.0, 0.0, -1.0), (-1.0, 0.0, 1.0), (-0.9808, 0.1951, -1.0), (-0.9808, 0.1951, 1.0), (-0.9239, 0.3827, -1.0), (-0.9239, 0.3827, 1.0), (-0.8315, 0.5556, -1.0), (-0.8315, 0.5556, 1.0), (-0.7071, 0.7071, -1.0), (-0.7071, 0.7071, 1.0), (-0.5556, 0.8315, -1.0), (-0.5556, 0.8315, 1.0), (-0.3827, 0.9239, -1.0), (-0.3827, 0.9239, 1.0), (-0.1951, 0.9808, -1.0), (-0.1951, 0.9808, 1.0)], [], [(0, 1, 3, 2), (2, 3, 5, 4), (4, 5, 7, 6), (6, 7, 9, 8), (8, 9, 11, 10), (10, 11, 13, 12), (12, 13, 15, 14), (14, 15, 17, 16), (16, 17, 19, 18), (18, 19, 21, 20), (20, 21, 23, 22), (22, 23, 25, 24), (24, 25, 27, 26), (26, 27, 29, 28), (28, 29, 31, 30), (30, 31, 33, 32), (32, 33, 35, 34), (34, 35, 37, 36), (36, 37, 39, 38), (38, 39, 41, 40), (40, 41, 43, 42), (42, 43, 45, 44), (44, 45, 47, 46), (46, 47, 49, 48), (48, 49, 51, 50), (50, 51, 53, 52), (52, 53, 55, 54), (54, 55, 57, 56), (56, 57, 59, 58), (58, 59, 61, 60), (3, 1, 63, 61, 59, 57, 55, 53, 51, 49, 47, 45, 43, 41, 39, 37, 35, 33, 31, 29, 27, 25, 23, 21, 19, 17, 15, 13, 11, 9, 7, 5), (60, 61, 63, 62), (62, 63, 1, 0), (0, 2, 4, 6, 8, 10, 12, 14, 16, 18, 20, 22, 24, 26, 28, 30, 32, 34, 36, 38, 40, 42, 44, 46, 48, 50, 52, 54, 56, 58, 60, 62)])
_uv = me_cylinder_005.uv_layers.new(name='UVMap')
_uv.uv.foreach_set('vector', [1.0, 0.5, 1.0, 1.0, 0.9688, 1.0, 0.9688, 0.5, 0.9688, 0.5, 0.9688, 1.0, 0.9375, 1.0, 0.9375, 0.5, 0.9375, 0.5, 0.9375, 1.0, 0.9062, 1.0, 0.9062, 0.5, 0.9062, 0.5, 0.9062, 1.0, 0.875, 1.0, 0.875, 0.5, 0.875, 0.5, 0.875, 1.0, 0.8438, 1.0, 0.8438, 0.5, 0.8438, 0.5, 0.8438, 1.0, 0.8125, 1.0, 0.8125, 0.5, 0.8125, 0.5, 0.8125, 1.0, 0.7812, 1.0, 0.7812, 0.5, 0.7812, 0.5, 0.7812, 1.0, 0.75, 1.0, 0.75, 0.5, 0.75, 0.5, 0.75, 1.0, 0.7188, 1.0, 0.7188, 0.5, 0.7188, 0.5, 0.7188, 1.0, 0.6875, 1.0, 0.6875, 0.5, 0.6875, 0.5, 0.6875, 1.0, 0.6562, 1.0, 0.6562, 0.5, 0.6562, 0.5, 0.6562, 1.0, 0.625, 1.0, 0.625, 0.5, 0.625, 0.5, 0.625, 1.0, 0.5938, 1.0, 0.5938, 0.5, 0.5938, 0.5, 0.5938, 1.0, 0.5625, 1.0, 0.5625, 0.5, 0.5625, 0.5, 0.5625, 1.0, 0.5312, 1.0, 0.5312, 0.5, 0.5312, 0.5, 0.5312, 1.0, 0.5, 1.0, 0.5, 0.5, 0.5, 0.5, 0.5, 1.0, 0.4688, 1.0, 0.4688, 0.5, 0.4688, 0.5, 0.4688, 1.0, 0.4375, 1.0, 0.4375, 0.5, 0.4375, 0.5, 0.4375, 1.0, 0.4062, 1.0, 0.4062, 0.5, 0.4062, 0.5, 0.4062, 1.0, 0.375, 1.0, 0.375, 0.5, 0.375, 0.5, 0.375, 1.0, 0.3438, 1.0, 0.3438, 0.5, 0.3438, 0.5, 0.3438, 1.0, 0.3125, 1.0, 0.3125, 0.5, 0.3125, 0.5, 0.3125, 1.0, 0.2812, 1.0, 0.2812, 0.5, 0.2812, 0.5, 0.2812, 1.0, 0.25, 1.0, 0.25, 0.5, 0.25, 0.5, 0.25, 1.0, 0.2188, 1.0, 0.2188, 0.5, 0.2188, 0.5, 0.2188, 1.0, 0.1875, 1.0, 0.1875, 0.5, 0.1875, 0.5, 0.1875, 1.0, 0.1562, 1.0, 0.1562, 0.5, 0.1562, 0.5, 0.1562, 1.0, 0.125, 1.0, 0.125, 0.5, 0.125, 0.5, 0.125, 1.0, 0.09375, 1.0, 0.09375, 0.5, 0.09375, 0.5, 0.09375, 1.0, 0.0625, 1.0, 0.0625, 0.5, 0.2968, 0.4854, 0.25, 0.49, 0.2032, 0.4854, 0.1582, 0.4717, 0.1167, 0.4496, 0.08029, 0.4197, 0.05045, 0.3833, 0.02827, 0.3418, 0.01461, 0.2968, 0.01, 0.25, 0.01461, 0.2032, 0.02827, 0.1582, 0.05045, 0.1167, 0.08029, 0.08029, 0.1167, 0.05045, 0.1582, 0.02827, 0.2032, 0.01461, 0.25, 0.01, 0.2968, 0.01461, 0.3418, 0.02827, 0.3833, 0.05045, 0.4197, 0.08029, 0.4496, 0.1167, 0.4717, 0.1582, 0.4854, 0.2032, 0.49, 0.25, 0.4854, 0.2968, 0.4717, 0.3418, 0.4496, 0.3833, 0.4197, 0.4197, 0.3833, 0.4496, 0.3418, 0.4717, 0.0625, 0.5, 0.0625, 1.0, 0.03125, 1.0, 0.03125, 0.5, 0.03125, 0.5, 0.03125, 1.0, 0.0, 1.0, 0.0, 0.5, 0.75, 0.49, 0.7968, 0.4854, 0.8418, 0.4717, 0.8833, 0.4496, 0.9197, 0.4197, 0.9496, 0.3833, 0.9717, 0.3418, 0.9854, 0.2968, 0.99, 0.25, 0.9854, 0.2032, 0.9717, 0.1582, 0.9496, 0.1167, 0.9197, 0.08029, 0.8833, 0.05045, 0.8418, 0.02827, 0.7968, 0.01461, 0.75, 0.01, 0.7032, 0.01461, 0.6582, 0.02827, 0.6167, 0.05045, 0.5803, 0.08029, 0.5504, 0.1167, 0.5283, 0.1582, 0.5146, 0.2032, 0.51, 0.25, 0.5146, 0.2968, 0.5283, 0.3418, 0.5504, 0.3833, 0.5803, 0.4197, 0.6167, 0.4496, 0.6582, 0.4717, 0.7032, 0.4854])
me_cylinder_005.materials.append(mat_material_003)
me_cylinder_005.update()
me_cylinder_006 = bpy.data.meshes.new('Cylinder.006')
me_cylinder_006.from_pydata([(0.0, 1.0, -1.088), (-4.456e-09, 0.4618, 1.0), (0.1951, 0.9808, -1.088), (0.09009, 0.4529, 1.0), (0.3827, 0.9239, -1.088), (0.1767, 0.4266, 1.0), (0.5556, 0.8315, -1.088), (0.2566, 0.384, 1.0), (0.7071, 0.7071, -1.088), (0.3265, 0.3265, 1.0), (0.8315, 0.5556, -1.088), (0.384, 0.2566, 1.0), (0.9239, 0.3827, -1.088), (0.4266, 0.1767, 1.0), (0.9808, 0.1951, -1.088), (0.4529, 0.09009, 1.0), (1.0, 3.037e-08, -1.088), (0.4618, -9.197e-08, 1.0), (0.9808, -0.1951, -1.088), (0.4529, -0.09009, 1.0), (0.9239, -0.3827, -1.088), (0.4266, -0.1767, 1.0), (0.8315, -0.5556, -1.088), (0.384, -0.2566, 1.0), (0.7071, -0.7071, -1.088), (0.3265, -0.3265, 1.0), (0.5556, -0.8315, -1.088), (0.2566, -0.384, 1.0), (0.3827, -0.9239, -1.088), (0.1767, -0.4266, 1.0), (0.1951, -0.9808, -1.088), (0.09009, -0.4529, 1.0), (0.0, -1.0, -1.088), (-4.456e-09, -0.4618, 1.0), (-0.1951, -0.9808, -1.088), (-0.09009, -0.4529, 1.0), (-0.3827, -0.9239, -1.088), (-0.1767, -0.4266, 1.0), (-0.5556, -0.8315, -1.088), (-0.2566, -0.384, 1.0), (-0.7071, -0.7071, -1.088), (-0.3265, -0.3265, 1.0), (-0.8315, -0.5556, -1.088), (-0.384, -0.2566, 1.0), (-0.9239, -0.3827, -1.088), (-0.4266, -0.1767, 1.0), (-0.9808, -0.1951, -1.088), (-0.4529, -0.09009, 1.0), (-1.0, 3.037e-08, -1.088), (-0.4618, -9.197e-08, 1.0), (-0.9808, 0.1951, -1.088), (-0.4529, 0.09009, 1.0), (-0.9239, 0.3827, -1.088), (-0.4266, 0.1767, 1.0), (-0.8315, 0.5556, -1.088), (-0.384, 0.2566, 1.0), (-0.7071, 0.7071, -1.088), (-0.3265, 0.3265, 1.0), (-0.5556, 0.8315, -1.088), (-0.2566, 0.384, 1.0), (-0.3827, 0.9239, -1.088), (-0.1767, 0.4266, 1.0), (-0.1951, 0.9808, -1.088), (-0.09009, 0.4529, 1.0), (-4.456e-09, 0.4618, -2.98e-08), (0.09009, 0.4529, -2.98e-08), (0.1767, 0.4266, -2.98e-08), (0.2566, 0.384, -2.98e-08), (0.3265, 0.3265, -2.98e-08), (0.384, 0.2566, 0.0), (0.4266, 0.1767, 0.0), (0.4529, 0.09009, 0.0), (0.4618, 9.408e-08, 0.0), (0.4529, -0.09009, 0.0), (0.4266, -0.1767, 0.0), (0.384, -0.2566, 0.0), (0.3265, -0.3265, 2.98e-08), (0.2566, -0.384, 2.98e-08), (0.1767, -0.4266, 2.98e-08), (0.09009, -0.4529, 2.98e-08), (-4.456e-09, -0.4618, 2.98e-08), (-0.09009, -0.4529, 2.98e-08), (-0.1767, -0.4266, 2.98e-08), (-0.2566, -0.384, 2.98e-08), (-0.3265, -0.3265, 2.98e-08), (-0.384, -0.2566, 0.0), (-0.4266, -0.1767, 0.0), (-0.4529, -0.09009, 0.0), (-0.4618, 9.408e-08, 0.0), (-0.4529, 0.09009, 0.0), (-0.4266, 0.1767, 0.0), (-0.384, 0.2566, 0.0), (-0.3265, 0.3265, -2.98e-08), (-0.2566, 0.384, -2.98e-08), (-0.1767, 0.4266, -2.98e-08), (-0.09009, 0.4529, -2.98e-08), (0.1562, 0.7851, -0.243), (0.3063, 0.7395, -0.243), (0.4447, 0.6656, -0.243), (0.566, 0.566, -0.243), (0.6656, 0.4447, -0.243), (0.7395, 0.3063, -0.243), (0.7851, 0.1562, -0.243), (0.8005, 4.333e-08, -0.243), (0.7851, -0.1562, -0.243), (0.7395, -0.3063, -0.243), (0.6656, -0.4447, -0.243), (0.566, -0.566, -0.243), (0.4447, -0.6656, -0.243), (0.3063, -0.7395, -0.243), (0.1562, -0.7851, -0.243), (-3.515e-09, -0.8005, -0.243), (-0.1562, -0.7851, -0.243), (-0.3063, -0.7395, -0.243), (-0.4447, -0.6656, -0.243), (-0.566, -0.566, -0.243), (-0.6656, -0.4447, -0.243), (-0.7395, -0.3063, -0.243), (-0.7851, -0.1562, -0.243), (-0.8005, 4.333e-08, -0.243), (-0.7851, 0.1562, -0.243), (-0.7395, 0.3063, -0.243), (-0.6656, 0.4447, -0.243), (-0.566, 0.566, -0.243), (-0.4447, 0.6656, -0.243), (-0.3063, 0.7395, -0.243), (-0.1562, 0.7851, -0.243), (-3.515e-09, 0.8005, -0.243)], [], [(64, 1, 3, 65), (65, 3, 5, 66), (66, 5, 7, 67), (67, 7, 9, 68), (68, 9, 11, 69), (69, 11, 13, 70), (70, 13, 15, 71), (71, 15, 17, 72), (72, 17, 19, 73), (73, 19, 21, 74), (74, 21, 23, 75), (75, 23, 25, 76), (76, 25, 27, 77), (77, 27, 29, 78), (78, 29, 31, 79), (79, 31, 33, 80), (80, 33, 35, 81), (81, 35, 37, 82), (82, 37, 39, 83), (83, 39, 41, 84), (84, 41, 43, 85), (85, 43, 45, 86), (86, 45, 47, 87), (87, 47, 49, 88), (88, 49, 51, 89), (89, 51, 53, 90), (90, 53, 55, 91), (91, 55, 57, 92), (92, 57, 59, 93), (93, 59, 61, 94), (3, 1, 63, 61, 59, 57, 55, 53, 51, 49, 47, 45, 43, 41, 39, 37, 35, 33, 31, 29, 27, 25, 23, 21, 19, 17, 15, 13, 11, 9, 7, 5), (94, 61, 63, 95), (95, 63, 1, 64), (0, 2, 4, 6, 8, 10, 12, 14, 16, 18, 20, 22, 24, 26, 28, 30, 32, 34, 36, 38, 40, 42, 44, 46, 48, 50, 52, 54, 56, 58, 60, 62), (126, 95, 64, 127), (125, 94, 95, 126), (124, 93, 94, 125), (123, 92, 93, 124), (122, 91, 92, 123), (121, 90, 91, 122), (120, 89, 90, 121), (119, 88, 89, 120), (118, 87, 88, 119), (117, 86, 87, 118), (116, 85, 86, 117), (115, 84, 85, 116), (114, 83, 84, 115), (113, 82, 83, 114), (112, 81, 82, 113), (111, 80, 81, 112), (110, 79, 80, 111), (109, 78, 79, 110), (108, 77, 78, 109), (107, 76, 77, 108), (106, 75, 76, 107), (105, 74, 75, 106), (104, 73, 74, 105), (103, 72, 73, 104), (102, 71, 72, 103), (101, 70, 71, 102), (100, 69, 70, 101), (99, 68, 69, 100), (98, 67, 68, 99), (97, 66, 67, 98), (96, 65, 66, 97), (127, 64, 65, 96), (0, 127, 96, 2), (2, 96, 97, 4), (4, 97, 98, 6), (6, 98, 99, 8), (8, 99, 100, 10), (10, 100, 101, 12), (12, 101, 102, 14), (14, 102, 103, 16), (16, 103, 104, 18), (18, 104, 105, 20), (20, 105, 106, 22), (22, 106, 107, 24), (24, 107, 108, 26), (26, 108, 109, 28), (28, 109, 110, 30), (30, 110, 111, 32), (32, 111, 112, 34), (34, 112, 113, 36), (36, 113, 114, 38), (38, 114, 115, 40), (40, 115, 116, 42), (42, 116, 117, 44), (44, 117, 118, 46), (46, 118, 119, 48), (48, 119, 120, 50), (50, 120, 121, 52), (52, 121, 122, 54), (54, 122, 123, 56), (56, 123, 124, 58), (58, 124, 125, 60), (60, 125, 126, 62), (62, 126, 127, 0)])
_uv = me_cylinder_006.uv_layers.new(name='UVMap')
_uv.uv.foreach_set('vector', [1.0, 0.75, 1.0, 1.0, 0.9688, 1.0, 0.9688, 0.75, 0.9688, 0.75, 0.9688, 1.0, 0.9375, 1.0, 0.9375, 0.75, 0.9375, 0.75, 0.9375, 1.0, 0.9062, 1.0, 0.9062, 0.75, 0.9062, 0.75, 0.9062, 1.0, 0.875, 1.0, 0.875, 0.75, 0.875, 0.75, 0.875, 1.0, 0.8438, 1.0, 0.8438, 0.75, 0.8438, 0.75, 0.8438, 1.0, 0.8125, 1.0, 0.8125, 0.75, 0.8125, 0.75, 0.8125, 1.0, 0.7812, 1.0, 0.7812, 0.75, 0.7812, 0.75, 0.7812, 1.0, 0.75, 1.0, 0.75, 0.75, 0.75, 0.75, 0.75, 1.0, 0.7188, 1.0, 0.7188, 0.75, 0.7188, 0.75, 0.7188, 1.0, 0.6875, 1.0, 0.6875, 0.75, 0.6875, 0.75, 0.6875, 1.0, 0.6562, 1.0, 0.6562, 0.75, 0.6562, 0.75, 0.6562, 1.0, 0.625, 1.0, 0.625, 0.75, 0.625, 0.75, 0.625, 1.0, 0.5938, 1.0, 0.5938, 0.75, 0.5938, 0.75, 0.5938, 1.0, 0.5625, 1.0, 0.5625, 0.75, 0.5625, 0.75, 0.5625, 1.0, 0.5312, 1.0, 0.5312, 0.75, 0.5312, 0.75, 0.5312, 1.0, 0.5, 1.0, 0.5, 0.75, 0.5, 0.75, 0.5, 1.0, 0.4688, 1.0, 0.4688, 0.75, 0.4688, 0.75, 0.4688, 1.0, 0.4375, 1.0, 0.4375, 0.75, 0.4375, 0.75, 0.4375, 1.0, 0.4062, 1.0, 0.4062, 0.75, 0.4062, 0.75, 0.4062, 1.0, 0.375, 1.0, 0.375, 0.75, 0.375, 0.75, 0.375, 1.0, 0.3438, 1.0, 0.3438, 0.75, 0.3438, 0.75, 0.3438, 1.0, 0.3125, 1.0, 0.3125, 0.75, 0.3125, 0.75, 0.3125, 1.0, 0.2812, 1.0, 0.2812, 0.75, 0.2812, 0.75, 0.2812, 1.0, 0.25, 1.0, 0.25, 0.75, 0.25, 0.75, 0.25, 1.0, 0.2188, 1.0, 0.2188, 0.75, 0.2188, 0.75, 0.2188, 1.0, 0.1875, 1.0, 0.1875, 0.75, 0.1875, 0.75, 0.1875, 1.0, 0.1562, 1.0, 0.1562, 0.75, 0.1562, 0.75, 0.1562, 1.0, 0.125, 1.0, 0.125, 0.75, 0.125, 0.75, 0.125, 1.0, 0.09375, 1.0, 0.09375, 0.75, 0.09375, 0.75, 0.09375, 1.0, 0.0625, 1.0, 0.0625, 0.75, 0.2968, 0.4854, 0.25, 0.49, 0.2032, 0.4854, 0.1582, 0.4717, 0.1167, 0.4496, 0.08029, 0.4197, 0.05045, 0.3833, 0.02827, 0.3418, 0.01461, 0.2968, 0.01, 0.25, 0.01461, 0.2032, 0.02827, 0.1582, 0.05045, 0.1167, 0.08029, 0.08029, 0.1167, 0.05045, 0.1582, 0.02827, 0.2032, 0.01461, 0.25, 0.01, 0.2968, 0.01461, 0.3418, 0.02827, 0.3833, 0.05045, 0.4197, 0.08029, 0.4496, 0.1167, 0.4717, 0.1582, 0.4854, 0.2032, 0.49, 0.25, 0.4854, 0.2968, 0.4717, 0.3418, 0.4496, 0.3833, 0.4197, 0.4197, 0.3833, 0.4496, 0.3418, 0.4717, 0.0625, 0.75, 0.0625, 1.0, 0.03125, 1.0, 0.03125, 0.75, 0.03125, 0.75, 0.03125, 1.0, 0.0, 1.0, 0.0, 0.75, 0.75, 0.49, 0.7968, 0.4854, 0.8418, 0.4717, 0.8833, 0.4496, 0.9197, 0.4197, 0.9496, 0.3833, 0.9717, 0.3418, 0.9854, 0.2968, 0.99, 0.25, 0.9854, 0.2032, 0.9717, 0.1582, 0.9496, 0.1167, 0.9197, 0.08029, 0.8833, 0.05045, 0.8418, 0.02827, 0.7968, 0.01461, 0.75, 0.01, 0.7032, 0.01461, 0.6582, 0.02827, 0.6167, 0.05045, 0.5803, 0.08029, 0.5504, 0.1167, 0.5283, 0.1582, 0.5146, 0.2032, 0.51, 0.25, 0.5146, 0.2968, 0.5283, 0.3418, 0.5504, 0.3833, 0.5803, 0.4197, 0.6167, 0.4496, 0.6582, 0.4717, 0.7032, 0.4854, 0.03125, 0.7203, 0.03125, 0.75, 0.0, 0.75, 0.0, 0.7203, 0.0625, 0.7203, 0.0625, 0.75, 0.03125, 0.75, 0.03125, 0.7203, 0.09375, 0.7203, 0.09375, 0.75, 0.0625, 0.75, 0.0625, 0.7203, 0.125, 0.7203, 0.125, 0.75, 0.09375, 0.75, 0.09375, 0.7203, 0.1562, 0.7203, 0.1562, 0.75, 0.125, 0.75, 0.125, 0.7203, 0.1875, 0.7203, 0.1875, 0.75, 0.1562, 0.75, 0.1562, 0.7203, 0.2188, 0.7203, 0.2188, 0.75, 0.1875, 0.75, 0.1875, 0.7203, 0.25, 0.7203, 0.25, 0.75, 0.2188, 0.75, 0.2188, 0.7203, 0.2812, 0.7203, 0.2812, 0.75, 0.25, 0.75, 0.25, 0.7203, 0.3125, 0.7203, 0.3125, 0.75, 0.2812, 0.75, 0.2812, 0.7203, 0.3438, 0.7203, 0.3438, 0.75, 0.3125, 0.75, 0.3125, 0.7203, 0.375, 0.7203, 0.375, 0.75, 0.3438, 0.75, 0.3438, 0.7203, 0.4062, 0.7203, 0.4062, 0.75, 0.375, 0.75, 0.375, 0.7203, 0.4375, 0.7203, 0.4375, 0.75, 0.4062, 0.75, 0.4062, 0.7203, 0.4688, 0.7203, 0.4688, 0.75, 0.4375, 0.75, 0.4375, 0.7203, 0.5, 0.7203, 0.5, 0.75, 0.4688, 0.75, 0.4688, 0.7203, 0.5312, 0.7203, 0.5312, 0.75, 0.5, 0.75, 0.5, 0.7203, 0.5625, 0.7203, 0.5625, 0.75, 0.5312, 0.75, 0.5312, 0.7203, 0.5938, 0.7203, 0.5938, 0.75, 0.5625, 0.75, 0.5625, 0.7203, 0.625, 0.7203, 0.625, 0.75, 0.5938, 0.75, 0.5938, 0.7203, 0.6562, 0.7203, 0.6562, 0.75, 0.625, 0.75, 0.625, 0.7203, 0.6875, 0.7203, 0.6875, 0.75, 0.6562, 0.75, 0.6562, 0.7203, 0.7188, 0.7203, 0.7188, 0.75, 0.6875, 0.75, 0.6875, 0.7203, 0.75, 0.7203, 0.75, 0.75, 0.7188, 0.75, 0.7188, 0.7203, 0.7812, 0.7203, 0.7812, 0.75, 0.75, 0.75, 0.75, 0.7203, 0.8125, 0.7203, 0.8125, 0.75, 0.7812, 0.75, 0.7812, 0.7203, 0.8438, 0.7203, 0.8438, 0.75, 0.8125, 0.75, 0.8125, 0.7203, 0.875, 0.7203, 0.875, 0.75, 0.8438, 0.75, 0.8438, 0.7203, 0.9062, 0.7203, 0.9062, 0.75, 0.875, 0.75, 0.875, 0.7203, 0.9375, 0.7203, 0.9375, 0.75, 0.9062, 0.75, 0.9062, 0.7203, 0.9688, 0.7203, 0.9688, 0.75, 0.9375, 0.75, 0.9375, 0.7203, 1.0, 0.7203, 1.0, 0.75, 0.9688, 0.75, 0.9688, 0.7203, 1.0, 0.5, 1.0, 0.7203, 0.9688, 0.7203, 0.9688, 0.5, 0.9688, 0.5, 0.9688, 0.7203, 0.9375, 0.7203, 0.9375, 0.5, 0.9375, 0.5, 0.9375, 0.7203, 0.9062, 0.7203, 0.9062, 0.5, 0.9062, 0.5, 0.9062, 0.7203, 0.875, 0.7203, 0.875, 0.5, 0.875, 0.5, 0.875, 0.7203, 0.8438, 0.7203, 0.8438, 0.5, 0.8438, 0.5, 0.8438, 0.7203, 0.8125, 0.7203, 0.8125, 0.5, 0.8125, 0.5, 0.8125, 0.7203, 0.7812, 0.7203, 0.7812, 0.5, 0.7812, 0.5, 0.7812, 0.7203, 0.75, 0.7203, 0.75, 0.5, 0.75, 0.5, 0.75, 0.7203, 0.7188, 0.7203, 0.7188, 0.5, 0.7188, 0.5, 0.7188, 0.7203, 0.6875, 0.7203, 0.6875, 0.5, 0.6875, 0.5, 0.6875, 0.7203, 0.6562, 0.7203, 0.6562, 0.5, 0.6562, 0.5, 0.6562, 0.7203, 0.625, 0.7203, 0.625, 0.5, 0.625, 0.5, 0.625, 0.7203, 0.5938, 0.7203, 0.5938, 0.5, 0.5938, 0.5, 0.5938, 0.7203, 0.5625, 0.7203, 0.5625, 0.5, 0.5625, 0.5, 0.5625, 0.7203, 0.5312, 0.7203, 0.5312, 0.5, 0.5312, 0.5, 0.5312, 0.7203, 0.5, 0.7203, 0.5, 0.5, 0.5, 0.5, 0.5, 0.7203, 0.4688, 0.7203, 0.4688, 0.5, 0.4688, 0.5, 0.4688, 0.7203, 0.4375, 0.7203, 0.4375, 0.5, 0.4375, 0.5, 0.4375, 0.7203, 0.4062, 0.7203, 0.4062, 0.5, 0.4062, 0.5, 0.4062, 0.7203, 0.375, 0.7203, 0.375, 0.5, 0.375, 0.5, 0.375, 0.7203, 0.3438, 0.7203, 0.3438, 0.5, 0.3438, 0.5, 0.3438, 0.7203, 0.3125, 0.7203, 0.3125, 0.5, 0.3125, 0.5, 0.3125, 0.7203, 0.2812, 0.7203, 0.2812, 0.5, 0.2812, 0.5, 0.2812, 0.7203, 0.25, 0.7203, 0.25, 0.5, 0.25, 0.5, 0.25, 0.7203, 0.2188, 0.7203, 0.2188, 0.5, 0.2188, 0.5, 0.2188, 0.7203, 0.1875, 0.7203, 0.1875, 0.5, 0.1875, 0.5, 0.1875, 0.7203, 0.1562, 0.7203, 0.1562, 0.5, 0.1562, 0.5, 0.1562, 0.7203, 0.125, 0.7203, 0.125, 0.5, 0.125, 0.5, 0.125, 0.7203, 0.09375, 0.7203, 0.09375, 0.5, 0.09375, 0.5, 0.09375, 0.7203, 0.0625, 0.7203, 0.0625, 0.5, 0.0625, 0.5, 0.0625, 0.7203, 0.03125, 0.7203, 0.03125, 0.5, 0.03125, 0.5, 0.03125, 0.7203, 0.0, 0.7203, 0.0, 0.5])
me_cylinder_006.materials.append(mat_material_003)
me_cylinder_006.update()
me_cube_004 = bpy.data.meshes.new('Cube.004')
me_cube_004.from_pydata([(-0.6402, -0.07547, -1.0), (-1.0, 0.7813, 1.0), (-1.144, 1.0, -1.0), (-1.0, 1.0, 1.0), (0.6686, -0.07547, -1.0), (1.0, 0.7813, 1.0), (1.165, 1.0, -1.0), (1.0, 1.0, 1.0)], [], [(0, 1, 3, 2), (2, 3, 7, 6), (6, 7, 5, 4), (4, 5, 1, 0), (2, 6, 4, 0), (7, 3, 1, 5)])
_uv = me_cube_004.uv_layers.new(name='UVMap')
_uv.uv.foreach_set('vector', [0.375, 0.0, 0.625, 0.0, 0.625, 0.25, 0.375, 0.25, 0.375, 0.25, 0.625, 0.25, 0.625, 0.5, 0.375, 0.5, 0.375, 0.5, 0.625, 0.5, 0.625, 0.75, 0.375, 0.75, 0.375, 0.75, 0.625, 0.75, 0.625, 1.0, 0.375, 1.0, 0.125, 0.5, 0.375, 0.5, 0.375, 0.75, 0.125, 0.75, 0.625, 0.5, 0.875, 0.5, 0.875, 0.75, 0.625, 0.75])
me_cube_004.materials.append(mat_material_004)
me_cube_004.update()

# ---- objects
ob_cylinder = bpy.data.objects.new('Cylinder', me_cylinder)
ob_cube = bpy.data.objects.new('Cube', me_cube_001)
ob_cube_001 = bpy.data.objects.new('Cube.001', me_cube_002)
ob_cylinder_001 = bpy.data.objects.new('Cylinder.001', me_cylinder_001)
ob_cube_002 = bpy.data.objects.new('Cube.002', me_cube_003)
ob_cylinder_002 = bpy.data.objects.new('Cylinder.002', me_cylinder_005)
ob_cylinder_003 = bpy.data.objects.new('Cylinder.003', me_cylinder_006)
ob_cube_003 = bpy.data.objects.new('Cube.003', me_cube_004)

# ---- transforms, parenting, visibility, modifiers, constraints
ob_cylinder.location = (0.0, -0.7452, -0.262)
ob_cylinder.rotation_euler = (1.571, -0.0, 0.0)
ob_cylinder.scale = (0.885, 0.885, 2.026)
ob_cube.location = (0.0, 2.405, 0.7092)
ob_cube.scale = (1.376, 1.124, 1.439)
ob_cube_001.location = (0.0, 0.6014, -0.8501)
ob_cube_001.scale = (1.0, 3.573, 0.1204)
ob_cylinder_001.location = (0.0, -2.021, -1.641)
ob_cylinder_001.rotation_euler = (-0.0, 1.571, 0.0)
ob_cylinder_001.scale = (0.6706, 0.6706, 1.0)
ob_cube_002.location = (0.0, 0.6014, -1.358)
ob_cube_002.scale = (0.513, 3.573, 0.3874)
ob_cylinder_002.location = (0.0, -2.315, -0.262)
ob_cylinder_002.rotation_euler = (1.571, -0.0, 0.0)
ob_cylinder_002.scale = (0.9642, 0.9642, -0.1289)
_m = ob_cylinder_002.modifiers.new('Array', 'ARRAY')
_m.count = 3
_m.relative_offset_displace = (0.0, 0.0, 6.0)
ob_cylinder_003.location = (0.0, 0.0009335, 1.472)
ob_cylinder_003.rotation_euler = (3.142, -0.0, 0.0)
ob_cylinder_003.scale = (0.4362, 0.4362, 0.9986)
ob_cube_003.location = (0.0, -3.762, -1.444)
ob_cube_003.scale = (0.985, 0.7905, 0.7093)

# ---- collection membership
col_collection.objects.link(ob_cylinder)
col_collection.objects.link(ob_cube)
col_collection.objects.link(ob_cube_001)
col_collection.objects.link(ob_cylinder_001)
col_collection.objects.link(ob_cube_002)
col_collection.objects.link(ob_cylinder_002)
col_collection.objects.link(ob_cylinder_003)
col_collection.objects.link(ob_cube_003)

# ---- scene / render settings (as saved in the file)
scene.frame_start = 1; scene.frame_end = 250; scene.frame_set(1)
scene.render.engine = 'BLENDER_EEVEE_NEXT'
scene.cycles.sampling_pattern = 'TABULATED_SOBOL'
scene.cycles.use_light_tree = False
scene.view_settings.view_transform = 'Filmic'
bpy.context.view_layer.update()

# ---- added for rendering (the .blend has no active camera and no usable light): camera, sun
cam_auto = bpy.data.cameras.new('AutoCamera')
cam_auto.lens = 50.0
cam_auto.sensor_width = 36.0
cam_auto.clip_end = 1000.0
ob_auto_camera = bpy.data.objects.new('AutoCamera', cam_auto)
scene.collection.objects.link(ob_auto_camera)
ob_auto_camera.location = (9.02884, -10.6583, 7.34644)
ob_auto_camera.rotation_euler = (1.09748, -7.21219e-08, 0.694738)
scene.camera = ob_auto_camera
light_auto_sun = bpy.data.lights.new('AutoSun', 'SUN')
light_auto_sun.energy = 3.0
light_auto_sun.angle = 0.0523599
ob_auto_sun = bpy.data.objects.new('AutoSun', light_auto_sun)
scene.collection.objects.link(ob_auto_sun)
ob_auto_sun.rotation_euler = (0.872665, 0.174533, 0.523599)
bpy.context.view_layer.update()
